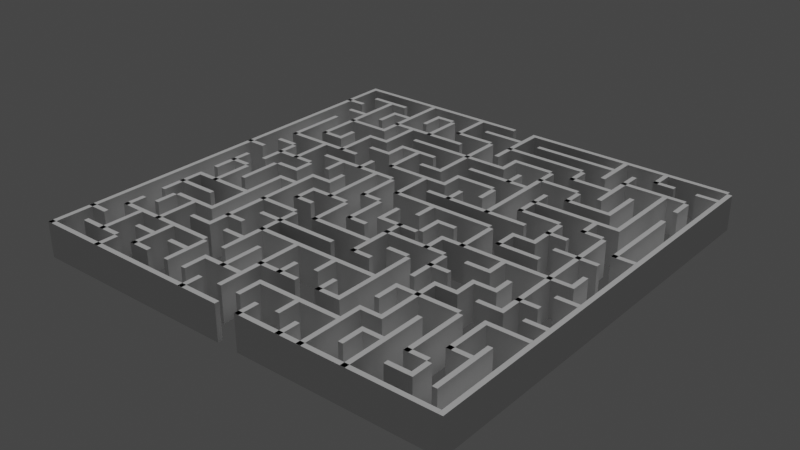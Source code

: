 # Source: mazes.blend  (saved by Blender 3.2.14; exported with 4.5.12 LTS)
import bpy
from mathutils import Matrix  # noqa: F401  (used for matrix-valued properties, if any)

bpy.ops.wm.read_factory_settings(use_empty=True)
scene = bpy.context.scene
scene.name = 'Scene'

# ---- collections
col_20_by_20_orthogonal_maze_svg = bpy.data.collections.new('20 by 20 orthogonal maze.svg'); scene.collection.children.link(col_20_by_20_orthogonal_maze_svg)
col_20_by_20_orthogonal_maze_svg_001 = bpy.data.collections.new('20 by 20 orthogonal maze.svg.001'); scene.collection.children.link(col_20_by_20_orthogonal_maze_svg_001)

# ---- node groups
ng_auto_smooth = bpy.data.node_groups.new('Auto Smooth', 'GeometryNodeTree')
_s = ng_auto_smooth.interface.new_socket(name='Geometry', in_out='OUTPUT', socket_type='NodeSocketGeometry')
_s = ng_auto_smooth.interface.new_socket(name='Geometry', in_out='INPUT', socket_type='NodeSocketGeometry')
_s = ng_auto_smooth.interface.new_socket(name='Angle', in_out='INPUT', socket_type='NodeSocketFloat')
_s.subtype = 'ANGLE'
_s.min_value = 0.0
_s.max_value = 3.142
ng_auto_smooth.is_modifier = True
_N = ng_auto_smooth.nodes; _L = ng_auto_smooth.links
n0 = _N.new('NodeGroupOutput'); n0.name = 'Group Output'; n0.location = (480, -100)
n1 = _N.new('NodeGroupInput'); n1.name = 'Group Input'; n1.location = (-420, -300)
n2 = _N.new('NodeGroupInput'); n2.name = 'Group Input.001'; n2.location = (-60, -100)
n3 = _N.new('GeometryNodeSetShadeSmooth'); n3.name = 'Set Shade Smooth'; n3.location = (120, -100)
n3.domain = 'EDGE'
n4 = _N.new('GeometryNodeSetShadeSmooth'); n4.name = 'Set Shade Smooth.001'; n4.location = (300, -100)
n5 = _N.new('GeometryNodeInputMeshEdgeAngle'); n5.name = 'Edge Angle'; n5.location = (-420, -220)
n6 = _N.new('GeometryNodeInputEdgeSmooth'); n6.name = 'Is Edge Smooth'; n6.location = (-60, -160)
n7 = _N.new('GeometryNodeInputShadeSmooth'); n7.name = 'Is Face Smooth'; n7.location = (-240, -340)
n8 = _N.new('FunctionNodeBooleanMath'); n8.name = 'Boolean Math'; n8.location = (-60, -220)
n9 = _N.new('FunctionNodeCompare'); n9.name = 'Compare'; n9.location = (-240, -180)
n9.operation = 'LESS_EQUAL'
_L.new(n5.outputs[0], n9.inputs[0])
_L.new(n4.outputs[0], n0.inputs[0])
_L.new(n1.outputs[1], n9.inputs[1])
_L.new(n9.outputs[0], n8.inputs[0])
_L.new(n7.outputs[0], n8.inputs[1])
_L.new(n2.outputs[0], n3.inputs[0])
_L.new(n6.outputs[0], n3.inputs[1])
_L.new(n3.outputs[0], n4.inputs[0])
_L.new(n8.outputs[0], n3.inputs[2])
n0.is_active_output = True

# ---- world
world_world = bpy.data.worlds.new('World'); scene.world = world_world
world_world.use_nodes = True; world_world.node_tree.nodes.clear()
_N = world_world.node_tree.nodes; _L = world_world.node_tree.links
n0 = _N.new('ShaderNodeOutputWorld'); n0.name = 'World Output'; n0.location = (300, 300)
n1 = _N.new('ShaderNodeBackground'); n1.name = 'Background'; n1.location = (10, 300)
n1.inputs[0].default_value = (0.05088, 0.05088, 0.05088, 1.0)
_L.new(n1.outputs[0], n0.inputs[0])
n0.is_active_output = True
world_world.color = (0.05088, 0.05088, 0.05088)
world_world.use_sun_shadow = False
world_world.sun_shadow_jitter_overblur = 0.0

# ---- lights
light_sun = bpy.data.lights.new('Sun', 'SUN')
light_sun.transmission_factor = 0.0
light_sun.energy = 1.0
light_sun.shadow_soft_size = 0.125

# ---- meshes
me_mesh_1329 = bpy.data.meshes.new('Mesh.1329')
me_mesh_1329.from_pydata([(-0.03166, 0.001082, 1.836e-08), (-0.03267, 0.001082, 1.836e-08), (-0.03166, -0.007947, 1.836e-08), (-0.03267, -0.007947, 1.836e-08), (-0.04522, 0.04723, 1.836e-08), (-0.04522, 0.04622, 1.836e-08), (-0.00458, 0.04723, 1.836e-08), (-0.00458, 0.04622, 1.836e-08), (-6.405e-05, 0.04723, 1.836e-08), (-6.405e-05, 0.04622, 1.836e-08), (0.04509, 0.04723, 1.836e-08), (0.04509, 0.04622, 1.836e-08), (-0.0407, 0.04271, 1.836e-08), (-0.0407, 0.0417, 1.836e-08), (-0.03167, 0.04271, 1.836e-08), (-0.03167, 0.0417, 1.836e-08), (-0.02264, 0.04271, 1.836e-08), (-0.02264, 0.0417, 1.836e-08), (-0.01813, 0.04271, 1.836e-08), (-0.01813, 0.0417, 1.836e-08), (-0.009095, 0.04271, 1.836e-08), (-0.009095, 0.0417, 1.836e-08), (-6.405e-05, 0.04271, 1.836e-08), (-6.405e-05, 0.0417, 1.836e-08), (0.004452, 0.04271, 1.836e-08), (0.004452, 0.0417, 1.836e-08), (0.02251, 0.04271, 1.836e-08), (0.02251, 0.0417, 1.836e-08), (0.03155, 0.04271, 1.836e-08), (0.03155, 0.0417, 1.836e-08), (0.03606, 0.04271, 1.836e-08), (0.03606, 0.0417, 1.836e-08), (0.04058, 0.04271, 1.836e-08), (0.04058, 0.0417, 1.836e-08), (0.04509, 0.04271, 1.836e-08), (0.04509, 0.0417, 1.836e-08), (-0.04522, 0.0382, 1.836e-08), (-0.04522, 0.03719, 1.836e-08), (-0.0407, 0.0382, 1.836e-08), (-0.0407, 0.03719, 1.836e-08), (-0.03167, 0.0382, 1.836e-08), (-0.03167, 0.03719, 1.836e-08), (-0.02716, 0.0382, 1.836e-08), (-0.02716, 0.03719, 1.836e-08), (-0.01361, 0.0382, 1.836e-08), (-0.01361, 0.03719, 1.836e-08), (-0.00458, 0.0382, 1.836e-08), (-0.00458, 0.03719, 1.836e-08), (-6.405e-05, 0.0382, 1.836e-08), (-6.405e-05, 0.03719, 1.836e-08), (0.018, 0.0382, 1.836e-08), (0.018, 0.03719, 1.836e-08), (0.02703, 0.0382, 1.836e-08), (0.02703, 0.03719, 1.836e-08), (0.04058, 0.0382, 1.836e-08), (0.04058, 0.03719, 1.836e-08), (-0.0407, 0.03368, 1.836e-08), (-0.0407, 0.03267, 1.836e-08), (-0.03619, 0.03368, 1.836e-08), (-0.03619, 0.03267, 1.836e-08), (-0.02716, 0.03368, 1.836e-08), (-0.02716, 0.03267, 1.836e-08), (-0.009095, 0.03368, 1.836e-08), (-0.009095, 0.03267, 1.836e-08), (0.004452, 0.03368, 1.836e-08), (0.004452, 0.03267, 1.836e-08), (0.01348, 0.03368, 1.836e-08), (0.01348, 0.03267, 1.836e-08), (0.018, 0.03368, 1.836e-08), (0.018, 0.03267, 1.836e-08), (0.02703, 0.03368, 1.836e-08), (0.02703, 0.03267, 1.836e-08), (-0.03619, 0.02917, 1.836e-08), (-0.03619, 0.02816, 1.836e-08), (-0.02716, 0.02917, 1.836e-08), (-0.02716, 0.02816, 1.836e-08), (-0.01813, 0.02917, 1.836e-08), (-0.01813, 0.02816, 1.836e-08), (0.004452, 0.02917, 1.836e-08), (0.004452, 0.02816, 1.836e-08), (0.01348, 0.02917, 1.836e-08), (0.01348, 0.02816, 1.836e-08), (0.02251, 0.02917, 1.836e-08), (0.02251, 0.02816, 1.836e-08), (-0.02716, 0.02466, 1.836e-08), (-0.02716, 0.02365, 1.836e-08), (-0.02264, 0.02466, 1.836e-08), (-0.02264, 0.02365, 1.836e-08), (-0.01813, 0.02466, 1.836e-08), (-0.01813, 0.02365, 1.836e-08), (-0.009095, 0.02466, 1.836e-08), (-0.009095, 0.02365, 1.836e-08), (-6.405e-05, 0.02466, 1.836e-08), (-6.405e-05, 0.02365, 1.836e-08), (0.01348, 0.02466, 1.836e-08), (0.01348, 0.02365, 1.836e-08), (0.02251, 0.02466, 1.836e-08), (0.02251, 0.02365, 1.836e-08), (0.03155, 0.02466, 1.836e-08), (0.03155, 0.02365, 1.836e-08), (-0.03619, 0.02014, 1.836e-08), (-0.03619, 0.01913, 1.836e-08), (-0.03167, 0.02014, 1.836e-08), (-0.03167, 0.01913, 1.836e-08), (-0.02264, 0.02014, 1.836e-08), (-0.02264, 0.01913, 1.836e-08), (-0.01813, 0.02014, 1.836e-08), (-0.01813, 0.01913, 1.836e-08), (-0.009095, 0.02014, 1.836e-08), (-0.009095, 0.01913, 1.836e-08), (-0.00458, 0.02014, 1.836e-08), (-0.00458, 0.01913, 1.836e-08), (-6.405e-05, 0.02014, 1.836e-08), (-6.405e-05, 0.01913, 1.836e-08), (0.008967, 0.02014, 1.836e-08), (0.008967, 0.01913, 1.836e-08), (0.018, 0.02014, 1.836e-08), (0.018, 0.01913, 1.836e-08), (0.03606, 0.02014, 1.836e-08), (0.03606, 0.01913, 1.836e-08), (-0.0407, 0.01563, 1.836e-08), (-0.0407, 0.01462, 1.836e-08), (-0.02264, 0.01563, 1.836e-08), (-0.02264, 0.01462, 1.836e-08), (-0.01361, 0.01563, 1.836e-08), (-0.01361, 0.01462, 1.836e-08), (-6.405e-05, 0.01563, 1.836e-08), (-6.405e-05, 0.01462, 1.836e-08), (0.018, 0.01563, 1.836e-08), (0.018, 0.01462, 1.836e-08), (0.02703, 0.01563, 1.836e-08), (0.02703, 0.01462, 1.836e-08), (0.03155, 0.01563, 1.836e-08), (0.03155, 0.01462, 1.836e-08), (0.03606, 0.01563, 1.836e-08), (0.03606, 0.01462, 1.836e-08), (-0.0407, 0.01111, 1.836e-08), (-0.0407, 0.0101, 1.836e-08), (-0.03619, 0.01111, 1.836e-08), (-0.03619, 0.0101, 1.836e-08), (-0.02716, 0.01111, 1.836e-08), (-0.02716, 0.0101, 1.836e-08), (-0.009095, 0.01111, 1.836e-08), (-0.009095, 0.0101, 1.836e-08), (-6.405e-05, 0.01111, 1.836e-08), (-6.405e-05, 0.0101, 1.836e-08), (0.02251, 0.01111, 1.836e-08), (0.02251, 0.0101, 1.836e-08), (0.02703, 0.01111, 1.836e-08), (0.02703, 0.0101, 1.836e-08), (0.03155, 0.01111, 1.836e-08), (0.03155, 0.0101, 1.836e-08), (0.04058, 0.01111, 1.836e-08), (0.04058, 0.0101, 1.836e-08), (0.04509, 0.01111, 1.836e-08), (0.04509, 0.0101, 1.836e-08), (-0.04522, 0.006597, 1.836e-08), (-0.04522, 0.005587, 1.836e-08), (-0.0407, 0.006597, 1.836e-08), (-0.0407, 0.005587, 1.836e-08), (-0.03619, 0.006597, 1.836e-08), (-0.03619, 0.005587, 1.836e-08), (-0.02716, 0.006597, 1.836e-08), (-0.02716, 0.005587, 1.836e-08), (-0.00458, 0.006597, 1.836e-08), (-0.00458, 0.005587, 1.836e-08), (0.018, 0.006597, 1.836e-08), (0.018, 0.005587, 1.836e-08), (0.02251, 0.006597, 1.836e-08), (0.02251, 0.005587, 1.836e-08), (0.02703, 0.006597, 1.836e-08), (0.02703, 0.005587, 1.836e-08), (0.03155, 0.006597, 1.836e-08), (0.03155, 0.005587, 1.836e-08), (0.04058, 0.006597, 1.836e-08), (0.04058, 0.005587, 1.836e-08), (-0.03167, 0.002082, 1.836e-08), (-0.03167, 0.001072, 1.836e-08), (-0.02716, 0.002082, 1.836e-08), (-0.02716, 0.001072, 1.836e-08), (-0.02264, 0.002082, 1.836e-08), (-0.02264, 0.001072, 1.836e-08), (-0.01813, 0.002082, 1.836e-08), (-0.01813, 0.001072, 1.836e-08), (-0.009095, 0.002082, 1.836e-08), (-0.009095, 0.001072, 1.836e-08), (-0.00458, 0.002082, 1.836e-08), (-0.00458, 0.001072, 1.836e-08), (0.008967, 0.002082, 1.836e-08), (0.008967, 0.001072, 1.836e-08), (0.01348, 0.002082, 1.836e-08), (0.01348, 0.001072, 1.836e-08), (0.02251, 0.002082, 1.836e-08), (0.02251, 0.001072, 1.836e-08), (0.03155, 0.002082, 1.836e-08), (0.03155, 0.001072, 1.836e-08), (-0.0407, -0.002433, 1.836e-08), (-0.0407, -0.003443, 1.836e-08), (-0.03619, -0.002433, 1.836e-08), (-0.03619, -0.003443, 1.836e-08), (-0.02716, -0.002433, 1.836e-08), (-0.02716, -0.003443, 1.836e-08), (-0.02264, -0.002433, 1.836e-08), (-0.02264, -0.003443, 1.836e-08), (-0.01813, -0.002433, 1.836e-08), (-0.01813, -0.003443, 1.836e-08), (-0.009095, -0.002433, 1.836e-08), (-0.009095, -0.003443, 1.836e-08), (-6.405e-05, -0.003423, 1.836e-08), (-6.405e-05, -0.004433, 1.836e-08), (0.008967, -0.003423, 1.836e-08), (0.008967, -0.004433, 1.836e-08), (0.01348, -0.002433, 1.836e-08), (0.01348, -0.003443, 1.836e-08), (0.04058, -0.002433, 1.836e-08), (0.04058, -0.003443, 1.836e-08), (-0.01813, -0.006947, 1.836e-08), (-0.01813, -0.007957, 1.836e-08), (-0.01361, -0.006947, 1.836e-08), (-0.01361, -0.007957, 1.836e-08), (-0.00458, -0.006947, 1.836e-08), (-0.00458, -0.007957, 1.836e-08), (-6.405e-05, -0.006947, 1.836e-08), (-6.405e-05, -0.007957, 1.836e-08), (0.004452, -0.006947, 1.836e-08), (0.004452, -0.007957, 1.836e-08), (0.018, -0.006947, 1.836e-08), (0.018, -0.007957, 1.836e-08), (0.02251, -0.006947, 1.836e-08), (0.02251, -0.007957, 1.836e-08), (0.02703, -0.006947, 1.836e-08), (0.02703, -0.007957, 1.836e-08), (0.04058, -0.006947, 1.836e-08), (0.04058, -0.007957, 1.836e-08), (0.04509, -0.006947, 1.836e-08), (0.04509, -0.007957, 1.836e-08), (-0.0407, -0.01146, 1.836e-08), (-0.0407, -0.01247, 1.836e-08), (-0.02716, -0.01146, 1.836e-08), (-0.02716, -0.01247, 1.836e-08), (-0.02264, -0.01146, 1.836e-08), (-0.02264, -0.01247, 1.836e-08), (-0.01361, -0.01146, 1.836e-08), (-0.01361, -0.01247, 1.836e-08), (-0.009095, -0.01146, 1.836e-08), (-0.009095, -0.01247, 1.836e-08), (0.004452, -0.01146, 1.836e-08), (0.004452, -0.01247, 1.836e-08), (0.008967, -0.01146, 1.836e-08), (0.008967, -0.01247, 1.836e-08), (0.01348, -0.01146, 1.836e-08), (0.01348, -0.01247, 1.836e-08), (0.018, -0.01146, 1.836e-08), (0.018, -0.01247, 1.836e-08), (0.02251, -0.01146, 1.836e-08), (0.02251, -0.01247, 1.836e-08), (0.02703, -0.01146, 1.836e-08), (0.02703, -0.01247, 1.836e-08), (0.03155, -0.01146, 1.836e-08), (0.03155, -0.01247, 1.836e-08), (0.03606, -0.01146, 1.836e-08), (0.03606, -0.01247, 1.836e-08), (0.04058, -0.01146, 1.836e-08), (0.04058, -0.01247, 1.836e-08), (-0.0407, -0.01598, 1.836e-08), (-0.0407, -0.01699, 1.836e-08), (-0.03167, -0.01598, 1.836e-08), (-0.03167, -0.01699, 1.836e-08), (-0.01813, -0.01598, 1.836e-08), (-0.01813, -0.01699, 1.836e-08), (-6.405e-05, -0.01598, 1.836e-08), (-6.405e-05, -0.01699, 1.836e-08), (0.004452, -0.01598, 1.836e-08), (0.004452, -0.01699, 1.836e-08), (0.008967, -0.01598, 1.836e-08), (0.008967, -0.01699, 1.836e-08), (0.02251, -0.01598, 1.836e-08), (0.02251, -0.01699, 1.836e-08), (0.02703, -0.01598, 1.836e-08), (0.02703, -0.01699, 1.836e-08), (0.03155, -0.01598, 1.836e-08), (0.03155, -0.01699, 1.836e-08), (0.03606, -0.01598, 1.836e-08), (0.03606, -0.01699, 1.836e-08), (0.04058, -0.01598, 1.836e-08), (0.04058, -0.01699, 1.836e-08), (0.04509, -0.01598, 1.836e-08), (0.04509, -0.01699, 1.836e-08), (-0.03619, -0.02049, 1.836e-08), (-0.03619, -0.0215, 1.836e-08), (-0.02716, -0.02049, 1.836e-08), (-0.02716, -0.0215, 1.836e-08), (-0.02264, -0.02049, 1.836e-08), (-0.02264, -0.0215, 1.836e-08), (-0.01813, -0.02049, 1.836e-08), (-0.01813, -0.0215, 1.836e-08), (-0.01361, -0.02049, 1.836e-08), (-0.01361, -0.0215, 1.836e-08), (0.01348, -0.02049, 1.836e-08), (0.01348, -0.0215, 1.836e-08), (0.018, -0.02049, 1.836e-08), (0.018, -0.0215, 1.836e-08), (0.03155, -0.02049, 1.836e-08), (0.03155, -0.0215, 1.836e-08), (0.03606, -0.02049, 1.836e-08), (0.03606, -0.0215, 1.836e-08), (0.04509, -0.02049, 1.836e-08), (0.04509, -0.0215, 1.836e-08), (-0.02716, -0.02501, 1.836e-08), (-0.02716, -0.02602, 1.836e-08), (-0.02264, -0.02501, 1.836e-08), (-0.02264, -0.02602, 1.836e-08), (-0.01813, -0.02501, 1.836e-08), (-0.01813, -0.02602, 1.836e-08), (-0.01361, -0.02501, 1.836e-08), (-0.01361, -0.02602, 1.836e-08), (-0.0407, -0.02952, 1.836e-08), (-0.0407, -0.03053, 1.836e-08), (-0.01813, -0.02952, 1.836e-08), (-0.01813, -0.03053, 1.836e-08), (-0.00458, -0.02952, 1.836e-08), (-0.00458, -0.03053, 1.836e-08), (0.004452, -0.02952, 1.836e-08), (0.004452, -0.03053, 1.836e-08), (0.008967, -0.02952, 1.836e-08), (0.008967, -0.03053, 1.836e-08), (0.01348, -0.02952, 1.836e-08), (0.01348, -0.03053, 1.836e-08), (0.018, -0.02952, 1.836e-08), (0.018, -0.03053, 1.836e-08), (0.02251, -0.02952, 1.836e-08), (0.02251, -0.03053, 1.836e-08), (0.03606, -0.02952, 1.836e-08), (0.03606, -0.03053, 1.836e-08), (0.04058, -0.02952, 1.836e-08), (0.04058, -0.03053, 1.836e-08), (-0.04522, -0.03404, 1.836e-08), (-0.04522, -0.03505, 1.836e-08), (-0.0407, -0.03404, 1.836e-08), (-0.0407, -0.03505, 1.836e-08), (-0.03167, -0.03404, 1.836e-08), (-0.03167, -0.03505, 1.836e-08), (-0.02716, -0.03404, 1.836e-08), (-0.02716, -0.03505, 1.836e-08), (-0.02264, -0.03404, 1.836e-08), (-0.02264, -0.03505, 1.836e-08), (-0.01813, -0.03404, 1.836e-08), (-0.01813, -0.03505, 1.836e-08), (-0.01361, -0.03404, 1.836e-08), (-0.01361, -0.03505, 1.836e-08), (-0.00458, -0.03404, 1.836e-08), (-0.00458, -0.03505, 1.836e-08), (-6.405e-05, -0.03404, 1.836e-08), (-6.405e-05, -0.03505, 1.836e-08), (0.018, -0.03404, 1.836e-08), (0.018, -0.03505, 1.836e-08), (0.02251, -0.03404, 1.836e-08), (0.02251, -0.03505, 1.836e-08), (0.02703, -0.03404, 1.836e-08), (0.02703, -0.03505, 1.836e-08), (0.03155, -0.03404, 1.836e-08), (0.03155, -0.03505, 1.836e-08), (0.03606, -0.03404, 1.836e-08), (0.03606, -0.03505, 1.836e-08), (-0.0407, -0.03855, 1.836e-08), (-0.0407, -0.03956, 1.836e-08), (-0.03167, -0.03855, 1.836e-08), (-0.03167, -0.03956, 1.836e-08), (-0.02716, -0.03855, 1.836e-08), (-0.02716, -0.03956, 1.836e-08), (-0.02264, -0.03855, 1.836e-08), (-0.02264, -0.03956, 1.836e-08), (0.03155, -0.03855, 1.836e-08), (0.03155, -0.03956, 1.836e-08), (0.03606, -0.03855, 1.836e-08), (0.03606, -0.03956, 1.836e-08), (-0.04522, -0.04306, 1.836e-08), (-0.04522, -0.04407, 1.836e-08), (-6.405e-05, -0.04306, 1.836e-08), (-6.405e-05, -0.04407, 1.836e-08), (0.004452, -0.04306, 1.836e-08), (0.004452, -0.04407, 1.836e-08), (0.04509, -0.04306, 1.836e-08), (0.04509, -0.04407, 1.836e-08), (-0.04422, 0.04623, 1.836e-08), (-0.04523, 0.04623, 1.836e-08), (-0.04422, -0.04406, 1.836e-08), (-0.04523, -0.04406, 1.836e-08), (-0.0397, 0.02817, 1.836e-08), (-0.04071, 0.02817, 1.836e-08), (-0.0397, 0.01463, 1.836e-08), (-0.04071, 0.01463, 1.836e-08), (-0.0397, 0.001082, 1.836e-08), (-0.04071, 0.001082, 1.836e-08), (-0.0397, -0.007947, 1.836e-08), (-0.04071, -0.007947, 1.836e-08), (-0.0397, -0.01246, 1.836e-08), (-0.04071, -0.01246, 1.836e-08), (-0.0397, -0.02149, 1.836e-08), (-0.04071, -0.02149, 1.836e-08), (-0.0397, -0.02601, 1.836e-08), (-0.04071, -0.02601, 1.836e-08), (-0.0397, -0.03052, 1.836e-08), (-0.04071, -0.03052, 1.836e-08), (-0.03519, 0.04171, 1.836e-08), (-0.0362, 0.04171, 1.836e-08), (-0.03519, 0.01914, 1.836e-08), (-0.0362, 0.01914, 1.836e-08), (-0.03519, 0.01011, 1.836e-08), (-0.0362, 0.01011, 1.836e-08), (-0.03519, 0.001082, 1.836e-08), (-0.0362, 0.001082, 1.836e-08), (-0.03519, -0.003433, 1.836e-08), (-0.0362, -0.003433, 1.836e-08), (-0.03519, -0.01246, 1.836e-08), (-0.0362, -0.01246, 1.836e-08), (-0.03618, -0.02149, 1.836e-08), (-0.03719, -0.02149, 1.836e-08), (-0.03618, -0.02601, 1.836e-08), (-0.03719, -0.02601, 1.836e-08), (-0.03519, -0.03052, 1.836e-08), (-0.0362, -0.03052, 1.836e-08), (-0.03519, -0.03955, 1.836e-08), (-0.0362, -0.03955, 1.836e-08), (-0.03067, 0.0372, 1.836e-08), (-0.03168, 0.0372, 1.836e-08), (-0.03067, 0.03268, 1.836e-08), (-0.03168, 0.03268, 1.836e-08), (-0.03067, 0.02366, 1.836e-08), (-0.03168, 0.02366, 1.836e-08), (-0.03067, 0.01914, 1.836e-08), (-0.03168, 0.01914, 1.836e-08), (-0.03067, 0.01463, 1.836e-08), (-0.03168, 0.01463, 1.836e-08), (-0.03067, 0.005597, 1.836e-08), (-0.03168, 0.005597, 1.836e-08), (-0.03067, -0.02149, 1.836e-08), (-0.03168, -0.02149, 1.836e-08), (-0.03067, -0.03052, 1.836e-08), (-0.03168, -0.03052, 1.836e-08), (-0.03067, -0.03955, 1.836e-08), (-0.03168, -0.03955, 1.836e-08), (-0.03067, -0.04406, 1.836e-08), (-0.03168, -0.04406, 1.836e-08), (-0.02616, 0.04623, 1.836e-08), (-0.02717, 0.04623, 1.836e-08), (-0.02616, 0.02817, 1.836e-08), (-0.02717, 0.02817, 1.836e-08), (-0.02616, 0.02366, 1.836e-08), (-0.02717, 0.02366, 1.836e-08), (-0.02616, 0.01463, 1.836e-08), (-0.02717, 0.01463, 1.836e-08), (-0.02616, 0.005597, 1.836e-08), (-0.02717, 0.005597, 1.836e-08), (-0.02616, 0.001082, 1.836e-08), (-0.02717, 0.001082, 1.836e-08), (-0.02616, -0.003433, 1.836e-08), (-0.02717, -0.003433, 1.836e-08), (-0.02616, -0.02149, 1.836e-08), (-0.02717, -0.02149, 1.836e-08), (-0.02616, -0.03052, 1.836e-08), (-0.02717, -0.03052, 1.836e-08), (-0.02616, -0.03955, 1.836e-08), (-0.02717, -0.03955, 1.836e-08), (-0.02164, 0.04171, 1.836e-08), (-0.02265, 0.04171, 1.836e-08), (-0.02164, 0.0372, 1.836e-08), (-0.02265, 0.0372, 1.836e-08), (-0.02164, 0.03268, 1.836e-08), (-0.02265, 0.03268, 1.836e-08), (-0.02164, 0.02366, 1.836e-08), (-0.02265, 0.02366, 1.836e-08), (-0.02164, 0.01011, 1.836e-08), (-0.02265, 0.01011, 1.836e-08), (-0.02164, 0.005597, 1.836e-08), (-0.02265, 0.005597, 1.836e-08), (-0.02164, 0.001082, 1.836e-08), (-0.02265, 0.001082, 1.836e-08), (-0.02164, -0.02601, 1.836e-08), (-0.02265, -0.02601, 1.836e-08), (-0.01713, 0.04171, 1.836e-08), (-0.01814, 0.04171, 1.836e-08), (-0.01713, 0.03268, 1.836e-08), (-0.01814, 0.03268, 1.836e-08), (-0.01713, 0.02366, 1.836e-08), (-0.01814, 0.02366, 1.836e-08), (-0.01713, 0.01914, 1.836e-08), (-0.01814, 0.01914, 1.836e-08), (-0.01713, 0.01463, 1.836e-08), (-0.01814, 0.01463, 1.836e-08), (-0.01713, 0.01011, 1.836e-08), (-0.01814, 0.01011, 1.836e-08), (-0.01713, 0.005597, 1.836e-08), (-0.01814, 0.005597, 1.836e-08), (-0.01713, 0.001082, 1.836e-08), (-0.01814, 0.001082, 1.836e-08), (-0.01713, -0.003433, 1.836e-08), (-0.01814, -0.003433, 1.836e-08), (-0.01713, -0.007947, 1.836e-08), (-0.01814, -0.007947, 1.836e-08), (-0.01713, -0.03052, 1.836e-08), (-0.01814, -0.03052, 1.836e-08), (-0.01713, -0.03955, 1.836e-08), (-0.01814, -0.03955, 1.836e-08), (-0.01261, 0.04623, 1.836e-08), (-0.01362, 0.04623, 1.836e-08), (-0.01261, 0.0372, 1.836e-08), (-0.01362, 0.0372, 1.836e-08), (-0.01261, 0.02366, 1.836e-08), (-0.01362, 0.02366, 1.836e-08), (-0.01261, 0.01463, 1.836e-08), (-0.01362, 0.01463, 1.836e-08), (-0.01261, 0.01011, 1.836e-08), (-0.01362, 0.01011, 1.836e-08), (-0.01261, -0.003433, 1.836e-08), (-0.01362, -0.003433, 1.836e-08), (-0.01261, -0.01246, 1.836e-08), (-0.01362, -0.01246, 1.836e-08), (-0.01261, -0.03052, 1.836e-08), (-0.01362, -0.03052, 1.836e-08), (-0.01261, -0.03504, 1.836e-08), (-0.01362, -0.03504, 1.836e-08), (-0.01261, -0.03955, 1.836e-08), (-0.01362, -0.03955, 1.836e-08), (-0.008095, 0.01011, 1.836e-08), (-0.009105, 0.01011, 1.836e-08), (-0.008095, 0.001082, 1.836e-08), (-0.009105, 0.001082, 1.836e-08), (-0.008095, -0.003433, 1.836e-08), (-0.009105, -0.003433, 1.836e-08), (-0.008095, -0.01246, 1.836e-08), (-0.009105, -0.01246, 1.836e-08), (-0.008095, -0.02601, 1.836e-08), (-0.009105, -0.02601, 1.836e-08), (-0.008095, -0.03504, 1.836e-08), (-0.009105, -0.03504, 1.836e-08), (-0.008095, -0.03955, 1.836e-08), (-0.009105, -0.03955, 1.836e-08), (-0.008095, -0.04406, 1.836e-08), (-0.009105, -0.04406, 1.836e-08), (-0.00358, 0.0372, 1.836e-08), (-0.00459, 0.0372, 1.836e-08), (-0.00358, 0.01914, 1.836e-08), (-0.00459, 0.01914, 1.836e-08), (-0.00358, 0.01463, 1.836e-08), (-0.00459, 0.01463, 1.836e-08), (-0.00358, 0.005597, 1.836e-08), (-0.00459, 0.005597, 1.836e-08), (-0.00358, 0.001082, 1.836e-08), (-0.00459, 0.001082, 1.836e-08), (-0.00358, -0.007947, 1.836e-08), (-0.00459, -0.007947, 1.836e-08), (-0.00358, -0.02149, 1.836e-08), (-0.00459, -0.02149, 1.836e-08), (-0.00358, -0.03955, 1.836e-08), (-0.00459, -0.03955, 1.836e-08), (0.0009359, 0.04623, 1.836e-08), (-7.405e-05, 0.04623, 1.836e-08), (0.0009359, 0.03268, 1.836e-08), (-7.405e-05, 0.03268, 1.836e-08), (0.0009359, 0.01914, 1.836e-08), (-7.405e-05, 0.01914, 1.836e-08), (0.0009359, 0.01463, 1.836e-08), (-7.405e-05, 0.01463, 1.836e-08), (0.0009359, 0.001082, 1.836e-08), (-7.405e-05, 0.001082, 1.836e-08), (0.0009359, -0.003433, 1.836e-08), (-7.405e-05, -0.003433, 1.836e-08), (0.0009359, -0.02601, 1.836e-08), (-7.405e-05, -0.02601, 1.836e-08), (0.0009359, -0.03052, 1.836e-08), (-7.405e-05, -0.03052, 1.836e-08), (0.0009359, -0.03504, 1.836e-08), (-7.405e-05, -0.03504, 1.836e-08), (0.0009359, -0.03955, 1.836e-08), (-7.405e-05, -0.03955, 1.836e-08), (0.005452, 0.03268, 1.836e-08), (0.004442, 0.03268, 1.836e-08), (0.005452, 0.02817, 1.836e-08), (0.004442, 0.02817, 1.836e-08), (0.005452, 0.01463, 1.836e-08), (0.004442, 0.01463, 1.836e-08), (0.005452, 0.01011, 1.836e-08), (0.004442, 0.01011, 1.836e-08), (0.005452, 0.005597, 1.836e-08), (0.004442, 0.005597, 1.836e-08), (0.005452, 0.001082, 1.836e-08), (0.004442, 0.001082, 1.836e-08), (0.005452, -0.003433, 1.836e-08), (0.004442, -0.003433, 1.836e-08), (0.005452, -0.01698, 1.836e-08), (0.004442, -0.01698, 1.836e-08), (0.005452, -0.02149, 1.836e-08), (0.004442, -0.02149, 1.836e-08), (0.005452, -0.02601, 1.836e-08), (0.004442, -0.02601, 1.836e-08), (0.005452, -0.03955, 1.836e-08), (0.004442, -0.03955, 1.836e-08), (0.005452, -0.04406, 1.836e-08), (0.004442, -0.04406, 1.836e-08), (0.009967, 0.02817, 1.836e-08), (0.008957, 0.02817, 1.836e-08), (0.009967, 0.02366, 1.836e-08), (0.008957, 0.02366, 1.836e-08), (0.009967, 0.01914, 1.836e-08), (0.008957, 0.01914, 1.836e-08), (0.009967, 0.01463, 1.836e-08), (0.008957, 0.01463, 1.836e-08), (0.009967, 0.001082, 1.836e-08), (0.008957, 0.001082, 1.836e-08), (0.009967, -0.003433, 1.836e-08), (0.008957, -0.003433, 1.836e-08), (0.009967, -0.02601, 1.836e-08), (0.008957, -0.02601, 1.836e-08), (0.009967, -0.03052, 1.836e-08), (0.008957, -0.03052, 1.836e-08), (0.009967, -0.03504, 1.836e-08), (0.008957, -0.03504, 1.836e-08), (0.009967, -0.03955, 1.836e-08), (0.008957, -0.03955, 1.836e-08), (0.01448, 0.03268, 1.836e-08), (0.01347, 0.03268, 1.836e-08), (0.01448, 0.01011, 1.836e-08), (0.01347, 0.01011, 1.836e-08), (0.01448, -0.003433, 1.836e-08), (0.01347, -0.003433, 1.836e-08), (0.01448, -0.007947, 1.836e-08), (0.01347, -0.007947, 1.836e-08), (0.01448, -0.01246, 1.836e-08), (0.01347, -0.01246, 1.836e-08), (0.01448, -0.03052, 1.836e-08), (0.01347, -0.03052, 1.836e-08), (0.01448, -0.03955, 1.836e-08), (0.01347, -0.03955, 1.836e-08), (0.01448, -0.04406, 1.836e-08), (0.01347, -0.04406, 1.836e-08), (0.019, 0.0372, 1.836e-08), (0.01799, 0.0372, 1.836e-08), (0.019, 0.03268, 1.836e-08), (0.01799, 0.03268, 1.836e-08), (0.019, 0.02366, 1.836e-08), (0.01799, 0.02366, 1.836e-08), (0.019, 0.01463, 1.836e-08), (0.01799, 0.01463, 1.836e-08), (0.019, 0.005597, 1.836e-08), (0.01799, 0.005597, 1.836e-08), (0.019, -0.003433, 1.836e-08), (0.01799, -0.003433, 1.836e-08), (0.019, -0.007947, 1.836e-08), (0.01799, -0.007947, 1.836e-08), (0.019, -0.01698, 1.836e-08), (0.01799, -0.01698, 1.836e-08), (0.019, -0.02149, 1.836e-08), (0.01799, -0.02149, 1.836e-08), (0.019, -0.02601, 1.836e-08), (0.01799, -0.02601, 1.836e-08), (0.019, -0.03052, 1.836e-08), (0.01799, -0.03052, 1.836e-08), (0.019, -0.04406, 1.836e-08), (0.01799, -0.04406, 1.836e-08), (0.02351, 0.04623, 1.836e-08), (0.0225, 0.04623, 1.836e-08), (0.02351, 0.0372, 1.836e-08), (0.0225, 0.0372, 1.836e-08), (0.02351, 0.02817, 1.836e-08), (0.0225, 0.02817, 1.836e-08), (0.02351, 0.02366, 1.836e-08), (0.0225, 0.02366, 1.836e-08), (0.02351, 0.005597, 1.836e-08), (0.0225, 0.005597, 1.836e-08), (0.02351, 0.001082, 1.836e-08), (0.0225, 0.001082, 1.836e-08), (0.02351, -0.01698, 1.836e-08), (0.0225, -0.01698, 1.836e-08), (0.02351, -0.03052, 1.836e-08), (0.0225, -0.03052, 1.836e-08), (0.02351, -0.03504, 1.836e-08), (0.0225, -0.03504, 1.836e-08), (0.02351, -0.03955, 1.836e-08), (0.0225, -0.03955, 1.836e-08), (0.02803, 0.04171, 1.836e-08), (0.02702, 0.04171, 1.836e-08), (0.02803, 0.02817, 1.836e-08), (0.02702, 0.02817, 1.836e-08), (0.02803, 0.01463, 1.836e-08), (0.02702, 0.01463, 1.836e-08), (0.02803, 0.005597, 1.836e-08), (0.02702, 0.005597, 1.836e-08), (0.02803, -0.003433, 1.836e-08), (0.02702, -0.003433, 1.836e-08), (0.02803, -0.007947, 1.836e-08), (0.02702, -0.007947, 1.836e-08), (0.02803, -0.01246, 1.836e-08), (0.02702, -0.01246, 1.836e-08), (0.02803, -0.01698, 1.836e-08), (0.02702, -0.01698, 1.836e-08), (0.02803, -0.02601, 1.836e-08), (0.02702, -0.02601, 1.836e-08), (0.02803, -0.04406, 1.836e-08), (0.02702, -0.04406, 1.836e-08), (0.03255, 0.04623, 1.836e-08), (0.03154, 0.04623, 1.836e-08), (0.03255, 0.04171, 1.836e-08), (0.03154, 0.04171, 1.836e-08), (0.03255, 0.03268, 1.836e-08), (0.03154, 0.03268, 1.836e-08), (0.03255, 0.02366, 1.836e-08), (0.03154, 0.02366, 1.836e-08), (0.03255, 0.01914, 1.836e-08), (0.03154, 0.01914, 1.836e-08), (0.03255, 0.01463, 1.836e-08), (0.03154, 0.01463, 1.836e-08), (0.03255, -0.007947, 1.836e-08), (0.03154, -0.007947, 1.836e-08), (0.03255, -0.01246, 1.836e-08), (0.03154, -0.01246, 1.836e-08), (0.03255, -0.02149, 1.836e-08), (0.03154, -0.02149, 1.836e-08), (0.03255, -0.03504, 1.836e-08), (0.03154, -0.03504, 1.836e-08), (0.03706, 0.0372, 1.836e-08), (0.03605, 0.0372, 1.836e-08), (0.03706, 0.01914, 1.836e-08), (0.03605, 0.01914, 1.836e-08), (0.03706, 0.01463, 1.836e-08), (0.03605, 0.01463, 1.836e-08), (0.03706, -0.01698, 1.836e-08), (0.03605, -0.01698, 1.836e-08), (0.03706, -0.02149, 1.836e-08), (0.03605, -0.02149, 1.836e-08), (0.03706, -0.03052, 1.836e-08), (0.03605, -0.03052, 1.836e-08), (0.03706, -0.03504, 1.836e-08), (0.03605, -0.03504, 1.836e-08), (0.03706, -0.03955, 1.836e-08), (0.03605, -0.03955, 1.836e-08), (0.04158, 0.0372, 1.836e-08), (0.04057, 0.0372, 1.836e-08), (0.04158, 0.03268, 1.836e-08), (0.04057, 0.03268, 1.836e-08), (0.04158, 0.02817, 1.836e-08), (0.04057, 0.02817, 1.836e-08), (0.04158, 0.01011, 1.836e-08), (0.04057, 0.01011, 1.836e-08), (0.04158, 0.001082, 1.836e-08), (0.04057, 0.001082, 1.836e-08), (0.04158, -0.003433, 1.836e-08), (0.04057, -0.003433, 1.836e-08), (0.04158, -0.02601, 1.836e-08), (0.04057, -0.02601, 1.836e-08), (0.04158, -0.03955, 1.836e-08), (0.04057, -0.03955, 1.836e-08), (0.04609, 0.04623, 1.836e-08), (0.04508, 0.04623, 1.836e-08), (0.04609, -0.04406, 1.836e-08), (0.04508, -0.04406, 1.836e-08), (-0.03267, 0.001082, 0.007436), (-0.03166, 0.001082, 0.007436), (-0.03267, -0.007947, 0.007436), (-0.03166, -0.007947, 0.007436), (-0.04522, 0.04622, 0.007436), (-0.04522, 0.04723, 0.007436), (-0.00458, 0.04622, 0.007436), (-0.00458, 0.04723, 0.007436), (-6.405e-05, 0.04622, 0.007436), (-6.405e-05, 0.04723, 0.007436), (0.04509, 0.04622, 0.007436), (0.04509, 0.04723, 0.007436), (-0.0407, 0.0417, 0.007436), (-0.0407, 0.04271, 0.007436), (-0.03167, 0.0417, 0.007436), (-0.03167, 0.04271, 0.007436), (-0.02264, 0.0417, 0.007436), (-0.02264, 0.04271, 0.007436), (-0.01813, 0.0417, 0.007436), (-0.01813, 0.04271, 0.007436), (-0.009095, 0.0417, 0.007436), (-0.009095, 0.04271, 0.007436), (-6.405e-05, 0.0417, 0.007436), (-6.405e-05, 0.04271, 0.007436), (0.004452, 0.0417, 0.007436), (0.004452, 0.04271, 0.007436), (0.02251, 0.0417, 0.007436), (0.02251, 0.04271, 0.007436), (0.03155, 0.0417, 0.007436), (0.03155, 0.04271, 0.007436), (0.03606, 0.0417, 0.007436), (0.03606, 0.04271, 0.007436), (0.04058, 0.0417, 0.007436), (0.04058, 0.04271, 0.007436), (0.04509, 0.0417, 0.007436), (0.04509, 0.04271, 0.007436), (-0.04522, 0.03719, 0.007436), (-0.04522, 0.0382, 0.007436), (-0.0407, 0.03719, 0.007436), (-0.0407, 0.0382, 0.007436), (-0.03167, 0.03719, 0.007436), (-0.03167, 0.0382, 0.007436), (-0.02716, 0.03719, 0.007436), (-0.02716, 0.0382, 0.007436), (-0.01361, 0.03719, 0.007436), (-0.01361, 0.0382, 0.007436), (-0.00458, 0.03719, 0.007436), (-0.00458, 0.0382, 0.007436), (-6.405e-05, 0.03719, 0.007436), (-6.405e-05, 0.0382, 0.007436), (0.018, 0.03719, 0.007436), (0.018, 0.0382, 0.007436), (0.02703, 0.03719, 0.007436), (0.02703, 0.0382, 0.007436), (0.04058, 0.03719, 0.007436), (0.04058, 0.0382, 0.007436), (-0.0407, 0.03267, 0.007436), (-0.0407, 0.03368, 0.007436), (-0.03619, 0.03267, 0.007436), (-0.03619, 0.03368, 0.007436), (-0.02716, 0.03267, 0.007436), (-0.02716, 0.03368, 0.007436), (-0.009095, 0.03267, 0.007436), (-0.009095, 0.03368, 0.007436), (0.004452, 0.03267, 0.007436), (0.004452, 0.03368, 0.007436), (0.01348, 0.03267, 0.007436), (0.01348, 0.03368, 0.007436), (0.018, 0.03267, 0.007436), (0.018, 0.03368, 0.007436), (0.02703, 0.03267, 0.007436), (0.02703, 0.03368, 0.007436), (-0.03619, 0.02816, 0.007436), (-0.03619, 0.02917, 0.007436), (-0.02716, 0.02816, 0.007436), (-0.02716, 0.02917, 0.007436), (-0.01813, 0.02816, 0.007436), (-0.01813, 0.02917, 0.007436), (0.004452, 0.02816, 0.007436), (0.004452, 0.02917, 0.007436), (0.01348, 0.02816, 0.007436), (0.01348, 0.02917, 0.007436), (0.02251, 0.02816, 0.007436), (0.02251, 0.02917, 0.007436), (-0.02716, 0.02365, 0.007436), (-0.02716, 0.02466, 0.007436), (-0.02264, 0.02365, 0.007436), (-0.02264, 0.02466, 0.007436), (-0.01813, 0.02365, 0.007436), (-0.01813, 0.02466, 0.007436), (-0.009095, 0.02365, 0.007436), (-0.009095, 0.02466, 0.007436), (-6.405e-05, 0.02365, 0.007436), (-6.405e-05, 0.02466, 0.007436), (0.01348, 0.02365, 0.007436), (0.01348, 0.02466, 0.007436), (0.02251, 0.02365, 0.007436), (0.02251, 0.02466, 0.007436), (0.03155, 0.02365, 0.007436), (0.03155, 0.02466, 0.007436), (-0.03619, 0.01913, 0.007436), (-0.03619, 0.02014, 0.007436), (-0.03167, 0.01913, 0.007436), (-0.03167, 0.02014, 0.007436), (-0.02264, 0.01913, 0.007436), (-0.02264, 0.02014, 0.007436), (-0.01813, 0.01913, 0.007436), (-0.01813, 0.02014, 0.007436), (-0.009095, 0.01913, 0.007436), (-0.009095, 0.02014, 0.007436), (-0.00458, 0.01913, 0.007436), (-0.00458, 0.02014, 0.007436), (-6.405e-05, 0.01913, 0.007436), (-6.405e-05, 0.02014, 0.007436), (0.008967, 0.01913, 0.007436), (0.008967, 0.02014, 0.007436), (0.018, 0.01913, 0.007436), (0.018, 0.02014, 0.007436), (0.03606, 0.01913, 0.007436), (0.03606, 0.02014, 0.007436), (-0.0407, 0.01462, 0.007436), (-0.0407, 0.01563, 0.007436), (-0.02264, 0.01462, 0.007436), (-0.02264, 0.01563, 0.007436), (-0.01361, 0.01462, 0.007436), (-0.01361, 0.01563, 0.007436), (-6.405e-05, 0.01462, 0.007436), (-6.405e-05, 0.01563, 0.007436), (0.018, 0.01462, 0.007436), (0.018, 0.01563, 0.007436), (0.02703, 0.01462, 0.007436), (0.02703, 0.01563, 0.007436), (0.03155, 0.01462, 0.007436), (0.03155, 0.01563, 0.007436), (0.03606, 0.01462, 0.007436), (0.03606, 0.01563, 0.007436), (-0.0407, 0.0101, 0.007436), (-0.0407, 0.01111, 0.007436), (-0.03619, 0.0101, 0.007436), (-0.03619, 0.01111, 0.007436), (-0.02716, 0.0101, 0.007436), (-0.02716, 0.01111, 0.007436), (-0.009095, 0.0101, 0.007436), (-0.009095, 0.01111, 0.007436), (-6.405e-05, 0.0101, 0.007436), (-6.405e-05, 0.01111, 0.007436), (0.02251, 0.0101, 0.007436), (0.02251, 0.01111, 0.007436), (0.02703, 0.0101, 0.007436), (0.02703, 0.01111, 0.007436), (0.03155, 0.0101, 0.007436), (0.03155, 0.01111, 0.007436), (0.04058, 0.0101, 0.007436), (0.04058, 0.01111, 0.007436), (0.04509, 0.0101, 0.007436), (0.04509, 0.01111, 0.007436), (-0.04522, 0.005587, 0.007436), (-0.04522, 0.006597, 0.007436), (-0.0407, 0.005587, 0.007436), (-0.0407, 0.006597, 0.007436), (-0.03619, 0.005587, 0.007436), (-0.03619, 0.006597, 0.007436), (-0.02716, 0.005587, 0.007436), (-0.02716, 0.006597, 0.007436), (-0.00458, 0.005587, 0.007436), (-0.00458, 0.006597, 0.007436), (0.018, 0.005587, 0.007436), (0.018, 0.006597, 0.007436), (0.02251, 0.005587, 0.007436), (0.02251, 0.006597, 0.007436), (0.02703, 0.005587, 0.007436), (0.02703, 0.006597, 0.007436), (0.03155, 0.005587, 0.007436), (0.03155, 0.006597, 0.007436), (0.04058, 0.005587, 0.007436), (0.04058, 0.006597, 0.007436), (-0.03167, 0.001072, 0.007436), (-0.03167, 0.002082, 0.007436), (-0.02716, 0.001072, 0.007436), (-0.02716, 0.002082, 0.007436), (-0.02264, 0.001072, 0.007436), (-0.02264, 0.002082, 0.007436), (-0.01813, 0.001072, 0.007436), (-0.01813, 0.002082, 0.007436), (-0.009095, 0.001072, 0.007436), (-0.009095, 0.002082, 0.007436), (-0.00458, 0.001072, 0.007436), (-0.00458, 0.002082, 0.007436), (0.008967, 0.001072, 0.007436), (0.008967, 0.002082, 0.007436), (0.01348, 0.001072, 0.007436), (0.01348, 0.002082, 0.007436), (0.02251, 0.001072, 0.007436), (0.02251, 0.002082, 0.007436), (0.03155, 0.001072, 0.007436), (0.03155, 0.002082, 0.007436), (-0.0407, -0.003443, 0.007436), (-0.0407, -0.002433, 0.007436), (-0.03619, -0.003443, 0.007436), (-0.03619, -0.002433, 0.007436), (-0.02716, -0.003443, 0.007436), (-0.02716, -0.002433, 0.007436), (-0.02264, -0.003443, 0.007436), (-0.02264, -0.002433, 0.007436), (-0.01813, -0.003443, 0.007436), (-0.01813, -0.002433, 0.007436), (-0.009095, -0.003443, 0.007436), (-0.009095, -0.002433, 0.007436), (-6.405e-05, -0.004433, 0.007436), (-6.405e-05, -0.003423, 0.007436), (0.008967, -0.004433, 0.007436), (0.008967, -0.003423, 0.007436), (0.01348, -0.003443, 0.007436), (0.01348, -0.002433, 0.007436), (0.04058, -0.003443, 0.007436), (0.04058, -0.002433, 0.007436), (-0.01813, -0.007957, 0.007436), (-0.01813, -0.006947, 0.007436), (-0.01361, -0.007957, 0.007436), (-0.01361, -0.006947, 0.007436), (-0.00458, -0.007957, 0.007436), (-0.00458, -0.006947, 0.007436), (-6.405e-05, -0.007957, 0.007436), (-6.405e-05, -0.006947, 0.007436), (0.004452, -0.007957, 0.007436), (0.004452, -0.006947, 0.007436), (0.018, -0.007957, 0.007436), (0.018, -0.006947, 0.007436), (0.02251, -0.007957, 0.007436), (0.02251, -0.006947, 0.007436), (0.02703, -0.007957, 0.007436), (0.02703, -0.006947, 0.007436), (0.04058, -0.007957, 0.007436), (0.04058, -0.006947, 0.007436), (0.04509, -0.007957, 0.007436), (0.04509, -0.006947, 0.007436), (-0.0407, -0.01247, 0.007436), (-0.0407, -0.01146, 0.007436), (-0.02716, -0.01247, 0.007436), (-0.02716, -0.01146, 0.007436), (-0.02264, -0.01247, 0.007436), (-0.02264, -0.01146, 0.007436), (-0.01361, -0.01247, 0.007436), (-0.01361, -0.01146, 0.007436), (-0.009095, -0.01247, 0.007436), (-0.009095, -0.01146, 0.007436), (0.004452, -0.01247, 0.007436), (0.004452, -0.01146, 0.007436), (0.008967, -0.01247, 0.007436), (0.008967, -0.01146, 0.007436), (0.01348, -0.01247, 0.007436), (0.01348, -0.01146, 0.007436), (0.018, -0.01247, 0.007436), (0.018, -0.01146, 0.007436), (0.02251, -0.01247, 0.007436), (0.02251, -0.01146, 0.007436), (0.02703, -0.01247, 0.007436), (0.02703, -0.01146, 0.007436), (0.03155, -0.01247, 0.007436), (0.03155, -0.01146, 0.007436), (0.03606, -0.01247, 0.007436), (0.03606, -0.01146, 0.007436), (0.04058, -0.01247, 0.007436), (0.04058, -0.01146, 0.007436), (-0.0407, -0.01699, 0.007436), (-0.0407, -0.01598, 0.007436), (-0.03167, -0.01699, 0.007436), (-0.03167, -0.01598, 0.007436), (-0.01813, -0.01699, 0.007436), (-0.01813, -0.01598, 0.007436), (-6.405e-05, -0.01699, 0.007436), (-6.405e-05, -0.01598, 0.007436), (0.004452, -0.01699, 0.007436), (0.004452, -0.01598, 0.007436), (0.008967, -0.01699, 0.007436), (0.008967, -0.01598, 0.007436), (0.02251, -0.01699, 0.007436), (0.02251, -0.01598, 0.007436), (0.02703, -0.01699, 0.007436), (0.02703, -0.01598, 0.007436), (0.03155, -0.01699, 0.007436), (0.03155, -0.01598, 0.007436), (0.03606, -0.01699, 0.007436), (0.03606, -0.01598, 0.007436), (0.04058, -0.01699, 0.007436), (0.04058, -0.01598, 0.007436), (0.04509, -0.01699, 0.007436), (0.04509, -0.01598, 0.007436), (-0.03619, -0.0215, 0.007436), (-0.03619, -0.02049, 0.007436), (-0.02716, -0.0215, 0.007436), (-0.02716, -0.02049, 0.007436), (-0.02264, -0.0215, 0.007436), (-0.02264, -0.02049, 0.007436), (-0.01813, -0.0215, 0.007436), (-0.01813, -0.02049, 0.007436), (-0.01361, -0.0215, 0.007436), (-0.01361, -0.02049, 0.007436), (0.01348, -0.0215, 0.007436), (0.01348, -0.02049, 0.007436), (0.018, -0.0215, 0.007436), (0.018, -0.02049, 0.007436), (0.03155, -0.0215, 0.007436), (0.03155, -0.02049, 0.007436), (0.03606, -0.0215, 0.007436), (0.03606, -0.02049, 0.007436), (0.04509, -0.0215, 0.007436), (0.04509, -0.02049, 0.007436), (-0.02716, -0.02602, 0.007436), (-0.02716, -0.02501, 0.007436), (-0.02264, -0.02602, 0.007436), (-0.02264, -0.02501, 0.007436), (-0.01813, -0.02602, 0.007436), (-0.01813, -0.02501, 0.007436), (-0.01361, -0.02602, 0.007436), (-0.01361, -0.02501, 0.007436), (-0.0407, -0.03053, 0.007436), (-0.0407, -0.02952, 0.007436), (-0.01813, -0.03053, 0.007436), (-0.01813, -0.02952, 0.007436), (-0.00458, -0.03053, 0.007436), (-0.00458, -0.02952, 0.007436), (0.004452, -0.03053, 0.007436), (0.004452, -0.02952, 0.007436), (0.008967, -0.03053, 0.007436), (0.008967, -0.02952, 0.007436), (0.01348, -0.03053, 0.007436), (0.01348, -0.02952, 0.007436), (0.018, -0.03053, 0.007436), (0.018, -0.02952, 0.007436), (0.02251, -0.03053, 0.007436), (0.02251, -0.02952, 0.007436), (0.03606, -0.03053, 0.007436), (0.03606, -0.02952, 0.007436), (0.04058, -0.03053, 0.007436), (0.04058, -0.02952, 0.007436), (-0.04522, -0.03505, 0.007436), (-0.04522, -0.03404, 0.007436), (-0.0407, -0.03505, 0.007436), (-0.0407, -0.03404, 0.007436), (-0.03167, -0.03505, 0.007436), (-0.03167, -0.03404, 0.007436), (-0.02716, -0.03505, 0.007436), (-0.02716, -0.03404, 0.007436), (-0.02264, -0.03505, 0.007436), (-0.02264, -0.03404, 0.007436), (-0.01813, -0.03505, 0.007436), (-0.01813, -0.03404, 0.007436), (-0.01361, -0.03505, 0.007436), (-0.01361, -0.03404, 0.007436), (-0.00458, -0.03505, 0.007436), (-0.00458, -0.03404, 0.007436), (-6.405e-05, -0.03505, 0.007436), (-6.405e-05, -0.03404, 0.007436), (0.018, -0.03505, 0.007436), (0.018, -0.03404, 0.007436), (0.02251, -0.03505, 0.007436), (0.02251, -0.03404, 0.007436), (0.02703, -0.03505, 0.007436), (0.02703, -0.03404, 0.007436), (0.03155, -0.03505, 0.007436), (0.03155, -0.03404, 0.007436), (0.03606, -0.03505, 0.007436), (0.03606, -0.03404, 0.007436), (-0.0407, -0.03956, 0.007436), (-0.0407, -0.03855, 0.007436), (-0.03167, -0.03956, 0.007436), (-0.03167, -0.03855, 0.007436), (-0.02716, -0.03956, 0.007436), (-0.02716, -0.03855, 0.007436), (-0.02264, -0.03956, 0.007436), (-0.02264, -0.03855, 0.007436), (0.03155, -0.03956, 0.007436), (0.03155, -0.03855, 0.007436), (0.03606, -0.03956, 0.007436), (0.03606, -0.03855, 0.007436), (-0.04522, -0.04407, 0.007436), (-0.04522, -0.04306, 0.007436), (-6.405e-05, -0.04407, 0.007436), (-6.405e-05, -0.04306, 0.007436), (0.004452, -0.04407, 0.007436), (0.004452, -0.04306, 0.007436), (0.04509, -0.04407, 0.007436), (0.04509, -0.04306, 0.007436), (-0.04523, 0.04623, 0.007436), (-0.04422, 0.04623, 0.007436), (-0.04523, -0.04406, 0.007436), (-0.04422, -0.04406, 0.007436), (-0.04071, 0.02817, 0.007436), (-0.0397, 0.02817, 0.007436), (-0.04071, 0.01463, 0.007436), (-0.0397, 0.01463, 0.007436), (-0.04071, 0.001082, 0.007436), (-0.0397, 0.001082, 0.007436), (-0.04071, -0.007947, 0.007436), (-0.0397, -0.007947, 0.007436), (-0.04071, -0.01246, 0.007436), (-0.0397, -0.01246, 0.007436), (-0.04071, -0.02149, 0.007436), (-0.0397, -0.02149, 0.007436), (-0.04071, -0.02601, 0.007436), (-0.0397, -0.02601, 0.007436), (-0.04071, -0.03052, 0.007436), (-0.0397, -0.03052, 0.007436), (-0.0362, 0.04171, 0.007436), (-0.03519, 0.04171, 0.007436), (-0.0362, 0.01914, 0.007436), (-0.03519, 0.01914, 0.007436), (-0.0362, 0.01011, 0.007436), (-0.03519, 0.01011, 0.007436), (-0.0362, 0.001082, 0.007436), (-0.03519, 0.001082, 0.007436), (-0.0362, -0.003433, 0.007436), (-0.03519, -0.003433, 0.007436), (-0.0362, -0.01246, 0.007436), (-0.03519, -0.01246, 0.007436), (-0.03719, -0.02149, 0.007436), (-0.03618, -0.02149, 0.007436), (-0.03719, -0.02601, 0.007436), (-0.03618, -0.02601, 0.007436), (-0.0362, -0.03052, 0.007436), (-0.03519, -0.03052, 0.007436), (-0.0362, -0.03955, 0.007436), (-0.03519, -0.03955, 0.007436), (-0.03168, 0.0372, 0.007436), (-0.03067, 0.0372, 0.007436), (-0.03168, 0.03268, 0.007436), (-0.03067, 0.03268, 0.007436), (-0.03168, 0.02366, 0.007436), (-0.03067, 0.02366, 0.007436), (-0.03168, 0.01914, 0.007436), (-0.03067, 0.01914, 0.007436), (-0.03168, 0.01463, 0.007436), (-0.03067, 0.01463, 0.007436), (-0.03168, 0.005597, 0.007436), (-0.03067, 0.005597, 0.007436), (-0.03168, -0.02149, 0.007436), (-0.03067, -0.02149, 0.007436), (-0.03168, -0.03052, 0.007436), (-0.03067, -0.03052, 0.007436), (-0.03168, -0.03955, 0.007436), (-0.03067, -0.03955, 0.007436), (-0.03168, -0.04406, 0.007436), (-0.03067, -0.04406, 0.007436), (-0.02717, 0.04623, 0.007436), (-0.02616, 0.04623, 0.007436), (-0.02717, 0.02817, 0.007436), (-0.02616, 0.02817, 0.007436), (-0.02717, 0.02366, 0.007436), (-0.02616, 0.02366, 0.007436), (-0.02717, 0.01463, 0.007436), (-0.02616, 0.01463, 0.007436), (-0.02717, 0.005597, 0.007436), (-0.02616, 0.005597, 0.007436), (-0.02717, 0.001082, 0.007436), (-0.02616, 0.001082, 0.007436), (-0.02717, -0.003433, 0.007436), (-0.02616, -0.003433, 0.007436), (-0.02717, -0.02149, 0.007436), (-0.02616, -0.02149, 0.007436), (-0.02717, -0.03052, 0.007436), (-0.02616, -0.03052, 0.007436), (-0.02717, -0.03955, 0.007436), (-0.02616, -0.03955, 0.007436), (-0.02265, 0.04171, 0.007436), (-0.02164, 0.04171, 0.007436), (-0.02265, 0.0372, 0.007436), (-0.02164, 0.0372, 0.007436), (-0.02265, 0.03268, 0.007436), (-0.02164, 0.03268, 0.007436), (-0.02265, 0.02366, 0.007436), (-0.02164, 0.02366, 0.007436), (-0.02265, 0.01011, 0.007436), (-0.02164, 0.01011, 0.007436), (-0.02265, 0.005597, 0.007436), (-0.02164, 0.005597, 0.007436), (-0.02265, 0.001082, 0.007436), (-0.02164, 0.001082, 0.007436), (-0.02265, -0.02601, 0.007436), (-0.02164, -0.02601, 0.007436), (-0.01814, 0.04171, 0.007436), (-0.01713, 0.04171, 0.007436), (-0.01814, 0.03268, 0.007436), (-0.01713, 0.03268, 0.007436), (-0.01814, 0.02366, 0.007436), (-0.01713, 0.02366, 0.007436), (-0.01814, 0.01914, 0.007436), (-0.01713, 0.01914, 0.007436), (-0.01814, 0.01463, 0.007436), (-0.01713, 0.01463, 0.007436), (-0.01814, 0.01011, 0.007436), (-0.01713, 0.01011, 0.007436), (-0.01814, 0.005597, 0.007436), (-0.01713, 0.005597, 0.007436), (-0.01814, 0.001082, 0.007436), (-0.01713, 0.001082, 0.007436), (-0.01814, -0.003433, 0.007436), (-0.01713, -0.003433, 0.007436), (-0.01814, -0.007947, 0.007436), (-0.01713, -0.007947, 0.007436), (-0.01814, -0.03052, 0.007436), (-0.01713, -0.03052, 0.007436), (-0.01814, -0.03955, 0.007436), (-0.01713, -0.03955, 0.007436), (-0.01362, 0.04623, 0.007436), (-0.01261, 0.04623, 0.007436), (-0.01362, 0.0372, 0.007436), (-0.01261, 0.0372, 0.007436), (-0.01362, 0.02366, 0.007436), (-0.01261, 0.02366, 0.007436), (-0.01362, 0.01463, 0.007436), (-0.01261, 0.01463, 0.007436), (-0.01362, 0.01011, 0.007436), (-0.01261, 0.01011, 0.007436), (-0.01362, -0.003433, 0.007436), (-0.01261, -0.003433, 0.007436), (-0.01362, -0.01246, 0.007436), (-0.01261, -0.01246, 0.007436), (-0.01362, -0.03052, 0.007436), (-0.01261, -0.03052, 0.007436), (-0.01362, -0.03504, 0.007436), (-0.01261, -0.03504, 0.007436), (-0.01362, -0.03955, 0.007436), (-0.01261, -0.03955, 0.007436), (-0.009105, 0.01011, 0.007436), (-0.008095, 0.01011, 0.007436), (-0.009105, 0.001082, 0.007436), (-0.008095, 0.001082, 0.007436), (-0.009105, -0.003433, 0.007436), (-0.008095, -0.003433, 0.007436), (-0.009105, -0.01246, 0.007436), (-0.008095, -0.01246, 0.007436), (-0.009105, -0.02601, 0.007436), (-0.008095, -0.02601, 0.007436), (-0.009105, -0.03504, 0.007436), (-0.008095, -0.03504, 0.007436), (-0.009105, -0.03955, 0.007436), (-0.008095, -0.03955, 0.007436), (-0.009105, -0.04406, 0.007436), (-0.008095, -0.04406, 0.007436), (-0.00459, 0.0372, 0.007436), (-0.00358, 0.0372, 0.007436), (-0.00459, 0.01914, 0.007436), (-0.00358, 0.01914, 0.007436), (-0.00459, 0.01463, 0.007436), (-0.00358, 0.01463, 0.007436), (-0.00459, 0.005597, 0.007436), (-0.00358, 0.005597, 0.007436), (-0.00459, 0.001082, 0.007436), (-0.00358, 0.001082, 0.007436), (-0.00459, -0.007947, 0.007436), (-0.00358, -0.007947, 0.007436), (-0.00459, -0.02149, 0.007436), (-0.00358, -0.02149, 0.007436), (-0.00459, -0.03955, 0.007436), (-0.00358, -0.03955, 0.007436), (-7.405e-05, 0.04623, 0.007436), (0.0009359, 0.04623, 0.007436), (-7.405e-05, 0.03268, 0.007436), (0.0009359, 0.03268, 0.007436), (-7.405e-05, 0.01914, 0.007436), (0.0009359, 0.01914, 0.007436), (-7.405e-05, 0.01463, 0.007436), (0.0009359, 0.01463, 0.007436), (-7.405e-05, 0.001082, 0.007436), (0.0009359, 0.001082, 0.007436), (-7.405e-05, -0.003433, 0.007436), (0.0009359, -0.003433, 0.007436), (-7.405e-05, -0.02601, 0.007436), (0.0009359, -0.02601, 0.007436), (-7.405e-05, -0.03052, 0.007436), (0.0009359, -0.03052, 0.007436), (-7.405e-05, -0.03504, 0.007436), (0.0009359, -0.03504, 0.007436), (-7.405e-05, -0.03955, 0.007436), (0.0009359, -0.03955, 0.007436), (0.004442, 0.03268, 0.007436), (0.005452, 0.03268, 0.007436), (0.004442, 0.02817, 0.007436), (0.005452, 0.02817, 0.007436), (0.004442, 0.01463, 0.007436), (0.005452, 0.01463, 0.007436), (0.004442, 0.01011, 0.007436), (0.005452, 0.01011, 0.007436), (0.004442, 0.005597, 0.007436), (0.005452, 0.005597, 0.007436), (0.004442, 0.001082, 0.007436), (0.005452, 0.001082, 0.007436), (0.004442, -0.003433, 0.007436), (0.005452, -0.003433, 0.007436), (0.004442, -0.01698, 0.007436), (0.005452, -0.01698, 0.007436), (0.004442, -0.02149, 0.007436), (0.005452, -0.02149, 0.007436), (0.004442, -0.02601, 0.007436), (0.005452, -0.02601, 0.007436), (0.004442, -0.03955, 0.007436), (0.005452, -0.03955, 0.007436), (0.004442, -0.04406, 0.007436), (0.005452, -0.04406, 0.007436), (0.008957, 0.02817, 0.007436), (0.009967, 0.02817, 0.007436), (0.008957, 0.02366, 0.007436), (0.009967, 0.02366, 0.007436), (0.008957, 0.01914, 0.007436), (0.009967, 0.01914, 0.007436), (0.008957, 0.01463, 0.007436), (0.009967, 0.01463, 0.007436), (0.008957, 0.001082, 0.007436), (0.009967, 0.001082, 0.007436), (0.008957, -0.003433, 0.007436), (0.009967, -0.003433, 0.007436), (0.008957, -0.02601, 0.007436), (0.009967, -0.02601, 0.007436), (0.008957, -0.03052, 0.007436), (0.009967, -0.03052, 0.007436), (0.008957, -0.03504, 0.007436), (0.009967, -0.03504, 0.007436), (0.008957, -0.03955, 0.007436), (0.009967, -0.03955, 0.007436), (0.01347, 0.03268, 0.007436), (0.01448, 0.03268, 0.007436), (0.01347, 0.01011, 0.007436), (0.01448, 0.01011, 0.007436), (0.01347, -0.003433, 0.007436), (0.01448, -0.003433, 0.007436), (0.01347, -0.007947, 0.007436), (0.01448, -0.007947, 0.007436), (0.01347, -0.01246, 0.007436), (0.01448, -0.01246, 0.007436), (0.01347, -0.03052, 0.007436), (0.01448, -0.03052, 0.007436), (0.01347, -0.03955, 0.007436), (0.01448, -0.03955, 0.007436), (0.01347, -0.04406, 0.007436), (0.01448, -0.04406, 0.007436), (0.01799, 0.0372, 0.007436), (0.019, 0.0372, 0.007436), (0.01799, 0.03268, 0.007436), (0.019, 0.03268, 0.007436), (0.01799, 0.02366, 0.007436), (0.019, 0.02366, 0.007436), (0.01799, 0.01463, 0.007436), (0.019, 0.01463, 0.007436), (0.01799, 0.005597, 0.007436), (0.019, 0.005597, 0.007436), (0.01799, -0.003433, 0.007436), (0.019, -0.003433, 0.007436), (0.01799, -0.007947, 0.007436), (0.019, -0.007947, 0.007436), (0.01799, -0.01698, 0.007436), (0.019, -0.01698, 0.007436), (0.01799, -0.02149, 0.007436), (0.019, -0.02149, 0.007436), (0.01799, -0.02601, 0.007436), (0.019, -0.02601, 0.007436), (0.01799, -0.03052, 0.007436), (0.019, -0.03052, 0.007436), (0.01799, -0.04406, 0.007436), (0.019, -0.04406, 0.007436), (0.0225, 0.04623, 0.007436), (0.02351, 0.04623, 0.007436), (0.0225, 0.0372, 0.007436), (0.02351, 0.0372, 0.007436), (0.0225, 0.02817, 0.007436), (0.02351, 0.02817, 0.007436), (0.0225, 0.02366, 0.007436), (0.02351, 0.02366, 0.007436), (0.0225, 0.005597, 0.007436), (0.02351, 0.005597, 0.007436), (0.0225, 0.001082, 0.007436), (0.02351, 0.001082, 0.007436), (0.0225, -0.01698, 0.007436), (0.02351, -0.01698, 0.007436), (0.0225, -0.03052, 0.007436), (0.02351, -0.03052, 0.007436), (0.0225, -0.03504, 0.007436), (0.02351, -0.03504, 0.007436), (0.0225, -0.03955, 0.007436), (0.02351, -0.03955, 0.007436), (0.02702, 0.04171, 0.007436), (0.02803, 0.04171, 0.007436), (0.02702, 0.02817, 0.007436), (0.02803, 0.02817, 0.007436), (0.02702, 0.01463, 0.007436), (0.02803, 0.01463, 0.007436), (0.02702, 0.005597, 0.007436), (0.02803, 0.005597, 0.007436), (0.02702, -0.003433, 0.007436), (0.02803, -0.003433, 0.007436), (0.02702, -0.007947, 0.007436), (0.02803, -0.007947, 0.007436), (0.02702, -0.01246, 0.007436), (0.02803, -0.01246, 0.007436), (0.02702, -0.01698, 0.007436), (0.02803, -0.01698, 0.007436), (0.02702, -0.02601, 0.007436), (0.02803, -0.02601, 0.007436), (0.02702, -0.04406, 0.007436), (0.02803, -0.04406, 0.007436), (0.03154, 0.04623, 0.007436), (0.03255, 0.04623, 0.007436), (0.03154, 0.04171, 0.007436), (0.03255, 0.04171, 0.007436), (0.03154, 0.03268, 0.007436), (0.03255, 0.03268, 0.007436), (0.03154, 0.02366, 0.007436), (0.03255, 0.02366, 0.007436), (0.03154, 0.01914, 0.007436), (0.03255, 0.01914, 0.007436), (0.03154, 0.01463, 0.007436), (0.03255, 0.01463, 0.007436), (0.03154, -0.007947, 0.007436), (0.03255, -0.007947, 0.007436), (0.03154, -0.01246, 0.007436), (0.03255, -0.01246, 0.007436), (0.03154, -0.02149, 0.007436), (0.03255, -0.02149, 0.007436), (0.03154, -0.03504, 0.007436), (0.03255, -0.03504, 0.007436), (0.03605, 0.0372, 0.007436), (0.03706, 0.0372, 0.007436), (0.03605, 0.01914, 0.007436), (0.03706, 0.01914, 0.007436), (0.03605, 0.01463, 0.007436), (0.03706, 0.01463, 0.007436), (0.03605, -0.01698, 0.007436), (0.03706, -0.01698, 0.007436), (0.03605, -0.02149, 0.007436), (0.03706, -0.02149, 0.007436), (0.03605, -0.03052, 0.007436), (0.03706, -0.03052, 0.007436), (0.03605, -0.03504, 0.007436), (0.03706, -0.03504, 0.007436), (0.03605, -0.03955, 0.007436), (0.03706, -0.03955, 0.007436), (0.04057, 0.0372, 0.007436), (0.04158, 0.0372, 0.007436), (0.04057, 0.03268, 0.007436), (0.04158, 0.03268, 0.007436), (0.04057, 0.02817, 0.007436), (0.04158, 0.02817, 0.007436), (0.04057, 0.01011, 0.007436), (0.04158, 0.01011, 0.007436), (0.04057, 0.001082, 0.007436), (0.04158, 0.001082, 0.007436), (0.04057, -0.003433, 0.007436), (0.04158, -0.003433, 0.007436), (0.04057, -0.02601, 0.007436), (0.04158, -0.02601, 0.007436), (0.04057, -0.03955, 0.007436), (0.04158, -0.03955, 0.007436), (0.04508, 0.04623, 0.007436), (0.04609, 0.04623, 0.007436), (0.04508, -0.04406, 0.007436), (0.04609, -0.04406, 0.007436)], [], [(0, 2, 3, 1), (4, 6, 7, 5), (8, 10, 11, 9), (12, 14, 15, 13), (16, 18, 19, 17), (20, 22, 23, 21), (24, 26, 27, 25), (28, 30, 31, 29), (32, 34, 35, 33), (36, 38, 39, 37), (40, 42, 43, 41), (44, 46, 47, 45), (48, 50, 51, 49), (52, 54, 55, 53), (56, 58, 59, 57), (60, 62, 63, 61), (64, 66, 67, 65), (68, 70, 71, 69), (72, 74, 75, 73), (76, 78, 79, 77), (80, 82, 83, 81), (84, 86, 87, 85), (88, 90, 91, 89), (92, 94, 95, 93), (96, 98, 99, 97), (100, 102, 103, 101), (104, 106, 107, 105), (108, 110, 111, 109), (112, 114, 115, 113), (116, 118, 119, 117), (120, 122, 123, 121), (124, 126, 127, 125), (128, 130, 131, 129), (132, 134, 135, 133), (136, 138, 139, 137), (140, 142, 143, 141), (144, 146, 147, 145), (148, 150, 151, 149), (152, 154, 155, 153), (156, 158, 159, 157), (160, 162, 163, 161), (164, 166, 167, 165), (168, 170, 171, 169), (172, 174, 175, 173), (176, 178, 179, 177), (180, 182, 183, 181), (184, 186, 187, 185), (188, 190, 191, 189), (192, 194, 195, 193), (196, 198, 199, 197), (200, 202, 203, 201), (204, 206, 207, 205), (208, 210, 211, 209), (212, 214, 215, 213), (216, 218, 219, 217), (220, 222, 223, 221), (224, 226, 227, 225), (228, 230, 231, 229), (232, 234, 235, 233), (236, 238, 239, 237), (240, 242, 243, 241), (244, 246, 247, 245), (248, 250, 251, 249), (252, 254, 255, 253), (256, 258, 259, 257), (260, 262, 263, 261), (264, 266, 267, 265), (268, 270, 271, 269), (272, 274, 275, 273), (276, 278, 279, 277), (280, 282, 283, 281), (284, 286, 287, 285), (288, 290, 291, 289), (292, 294, 295, 293), (296, 298, 299, 297), (300, 302, 303, 301), (304, 306, 307, 305), (308, 310, 311, 309), (312, 314, 315, 313), (316, 318, 319, 317), (320, 322, 323, 321), (324, 326, 327, 325), (328, 330, 331, 329), (332, 334, 335, 333), (336, 338, 339, 337), (340, 342, 343, 341), (344, 346, 347, 345), (348, 350, 351, 349), (352, 354, 355, 353), (356, 358, 359, 357), (360, 362, 363, 361), (364, 366, 367, 365), (368, 370, 371, 369), (372, 374, 375, 373), (376, 378, 379, 377), (380, 382, 383, 381), (384, 386, 387, 385), (388, 390, 391, 389), (392, 394, 395, 393), (396, 398, 399, 397), (400, 402, 403, 401), (404, 406, 407, 405), (408, 410, 411, 409), (412, 414, 415, 413), (416, 418, 419, 417), (420, 422, 423, 421), (424, 426, 427, 425), (428, 430, 431, 429), (432, 434, 435, 433), (436, 438, 439, 437), (440, 442, 443, 441), (444, 446, 447, 445), (448, 450, 451, 449), (452, 454, 455, 453), (456, 458, 459, 457), (460, 462, 463, 461), (464, 466, 467, 465), (468, 470, 471, 469), (472, 474, 475, 473), (476, 478, 479, 477), (480, 482, 483, 481), (484, 486, 487, 485), (488, 490, 491, 489), (492, 494, 495, 493), (496, 498, 499, 497), (500, 502, 503, 501), (504, 506, 507, 505), (508, 510, 511, 509), (512, 514, 515, 513), (516, 518, 519, 517), (520, 522, 523, 521), (524, 526, 527, 525), (528, 530, 531, 529), (532, 534, 535, 533), (536, 538, 539, 537), (540, 542, 543, 541), (544, 546, 547, 545), (548, 550, 551, 549), (552, 554, 555, 553), (556, 558, 559, 557), (560, 562, 563, 561), (564, 566, 567, 565), (568, 570, 571, 569), (572, 574, 575, 573), (576, 578, 579, 577), (580, 582, 583, 581), (584, 586, 587, 585), (588, 590, 591, 589), (592, 594, 595, 593), (596, 598, 599, 597), (600, 602, 603, 601), (604, 606, 607, 605), (608, 610, 611, 609), (612, 614, 615, 613), (616, 618, 619, 617), (620, 622, 623, 621), (624, 626, 627, 625), (628, 630, 631, 629), (632, 634, 635, 633), (636, 638, 639, 637), (640, 642, 643, 641), (644, 646, 647, 645), (648, 650, 651, 649), (652, 654, 655, 653), (656, 658, 659, 657), (660, 662, 663, 661), (664, 666, 667, 665), (668, 670, 671, 669), (672, 674, 675, 673), (676, 678, 679, 677), (680, 682, 683, 681), (684, 686, 687, 685), (688, 690, 691, 689), (692, 694, 695, 693), (696, 698, 699, 697), (700, 702, 703, 701), (704, 706, 707, 705), (708, 710, 711, 709), (712, 714, 715, 713), (716, 718, 719, 717), (720, 722, 723, 721), (724, 726, 727, 725), (728, 730, 731, 729), (732, 734, 735, 733), (736, 738, 739, 737), (740, 742, 743, 741), (744, 746, 747, 745), (748, 750, 751, 749), (752, 754, 755, 753), (756, 758, 759, 757), (760, 762, 763, 761), (764, 766, 767, 765), (768, 770, 771, 769), (772, 774, 775, 773), (776, 778, 779, 777), (780, 782, 783, 781), (784, 786, 787, 785), (788, 790, 791, 789), (792, 794, 795, 793), (796, 798, 799, 797), (800, 802, 803, 801), (804, 806, 807, 805), (808, 810, 811, 809), (812, 814, 815, 813), (816, 818, 819, 817), (820, 822, 823, 821), (824, 826, 827, 825), (828, 830, 831, 829), (832, 834, 835, 833), (836, 838, 839, 837), (840, 842, 843, 841), (844, 846, 847, 845), (848, 850, 851, 849), (852, 854, 855, 853), (856, 858, 859, 857), (860, 862, 863, 861), (864, 866, 867, 865), (868, 870, 871, 869), (872, 874, 875, 873), (876, 878, 879, 877), (880, 882, 883, 881), (884, 886, 887, 885), (888, 890, 891, 889), (892, 894, 895, 893), (896, 898, 899, 897), (900, 902, 903, 901), (904, 906, 907, 905), (908, 910, 911, 909), (912, 914, 915, 913), (916, 918, 919, 917), (920, 922, 923, 921), (924, 926, 927, 925), (928, 930, 931, 929), (932, 934, 935, 933), (936, 938, 939, 937), (940, 942, 943, 941), (944, 946, 947, 945), (948, 950, 951, 949), (952, 954, 955, 953), (956, 958, 959, 957), (960, 962, 963, 961), (964, 966, 967, 965), (968, 970, 971, 969), (972, 974, 975, 973), (976, 978, 979, 977), (980, 982, 983, 981), (984, 986, 987, 985), (988, 990, 991, 989), (992, 994, 995, 993), (996, 998, 999, 997), (1000, 1002, 1003, 1001), (1004, 1006, 1007, 1005), (1008, 1010, 1011, 1009), (1012, 1014, 1015, 1013), (1016, 1018, 1019, 1017), (1020, 1022, 1023, 1021), (1024, 1026, 1027, 1025), (1028, 1030, 1031, 1029), (1032, 1034, 1035, 1033), (1036, 1038, 1039, 1037), (1040, 1042, 1043, 1041), (1044, 1046, 1047, 1045), (1048, 1050, 1051, 1049), (1052, 1054, 1055, 1053), (1056, 1058, 1059, 1057), (1060, 1062, 1063, 1061), (1064, 1066, 1067, 1065), (1068, 1070, 1071, 1069), (1072, 1074, 1075, 1073), (1076, 1078, 1079, 1077), (1080, 1082, 1083, 1081), (1084, 1086, 1087, 1085), (1088, 1090, 1091, 1089), (1092, 1094, 1095, 1093), (1096, 1098, 1099, 1097), (1100, 1102, 1103, 1101), (1104, 1106, 1107, 1105), (1108, 1110, 1111, 1109), (1112, 1114, 1115, 1113), (1116, 1118, 1119, 1117), (1120, 1122, 1123, 1121), (1124, 1126, 1127, 1125), (1128, 1130, 1131, 1129), (1132, 1134, 1135, 1133), (1136, 1138, 1139, 1137), (1140, 1142, 1143, 1141), (1144, 1146, 1147, 1145), (1148, 1150, 1151, 1149), (1152, 1154, 1155, 1153), (1156, 1158, 1159, 1157), (1160, 1162, 1163, 1161), (1164, 1166, 1167, 1165), (1168, 1170, 1171, 1169), (1172, 1174, 1175, 1173), (1176, 1178, 1179, 1177), (1180, 1182, 1183, 1181), (1184, 1186, 1187, 1185), (1188, 1190, 1191, 1189), (1192, 1194, 1195, 1193), (1196, 1198, 1199, 1197), (1200, 1202, 1203, 1201), (1204, 1206, 1207, 1205), (1208, 1210, 1211, 1209), (1212, 1214, 1215, 1213), (1216, 1218, 1219, 1217), (1220, 1222, 1223, 1221), (1224, 1226, 1227, 1225), (1228, 1230, 1231, 1229), (1232, 1234, 1235, 1233), (1236, 1238, 1239, 1237), (1240, 1242, 1243, 1241), (1244, 1246, 1247, 1245), (1248, 1250, 1251, 1249), (1252, 1254, 1255, 1253), (1256, 1258, 1259, 1257), (1260, 1262, 1263, 1261), (1264, 1266, 1267, 1265), (1268, 1270, 1271, 1269), (1272, 1274, 1275, 1273), (1276, 1278, 1279, 1277), (1280, 1282, 1283, 1281), (1284, 1286, 1287, 1285), (1288, 1290, 1291, 1289), (1292, 1294, 1295, 1293), (1296, 1298, 1299, 1297), (1300, 1302, 1303, 1301), (1304, 1306, 1307, 1305), (1308, 1310, 1311, 1309), (1312, 1314, 1315, 1313), (1316, 1318, 1319, 1317), (1320, 1322, 1323, 1321), (1324, 1326, 1327, 1325), (1328, 1330, 1331, 1329), (1332, 1334, 1335, 1333), (1336, 1338, 1339, 1337), (1340, 1342, 1343, 1341), (1344, 1346, 1347, 1345), (1348, 1350, 1351, 1349), (1352, 1354, 1355, 1353), (1356, 1358, 1359, 1357), (1360, 1362, 1363, 1361), (1364, 1366, 1367, 1365), (1368, 1370, 1371, 1369), (1372, 1374, 1375, 1373), (1376, 1378, 1379, 1377), (1380, 1382, 1383, 1381), (1384, 1386, 1387, 1385), (1388, 1390, 1391, 1389), (1392, 1394, 1395, 1393), (1396, 1398, 1399, 1397), (1400, 1402, 1403, 1401), (1404, 1406, 1407, 1405), (1408, 1410, 1411, 1409), (1412, 1414, 1415, 1413), (1416, 1418, 1419, 1417), (1420, 1422, 1423, 1421), (1424, 1426, 1427, 1425), (1428, 1430, 1431, 1429), (1432, 1434, 1435, 1433), (1436, 1438, 1439, 1437), (1440, 1442, 1443, 1441), (1444, 1446, 1447, 1445), (1448, 1450, 1451, 1449), (1452, 1454, 1455, 1453), (1456, 1458, 1459, 1457), (1460, 1462, 1463, 1461), (1464, 1466, 1467, 1465), (1468, 1470, 1471, 1469), (1472, 1474, 1475, 1473), (1476, 1478, 1479, 1477), (1480, 1482, 1483, 1481), (1484, 1486, 1487, 1485), (1488, 1490, 1491, 1489), (1492, 1494, 1495, 1493), (1496, 1498, 1499, 1497), (1500, 1502, 1503, 1501), (1504, 1506, 1507, 1505), (1508, 1510, 1511, 1509), (1173, 416, 417, 1172), (418, 1175, 1174, 419), (965, 208, 209, 964), (210, 967, 966, 211), (757, 0, 1, 756), (2, 759, 758, 3), (1386, 631, 630, 1387), (629, 1384, 1385, 628), (1178, 423, 422, 1179), (421, 1176, 1177, 420), (970, 215, 214, 971), (213, 968, 969, 212), (762, 7, 6, 763), (5, 760, 761, 4), (1390, 635, 634, 1391), (633, 1388, 1389, 632), (1182, 427, 426, 1183), (425, 1180, 1181, 424), (974, 219, 218, 975), (217, 972, 973, 216), (766, 11, 10, 767), (9, 764, 765, 8), (1394, 639, 638, 1395), (637, 1392, 1393, 636), (1186, 431, 430, 1187), (429, 1184, 1185, 428), (978, 223, 222, 979), (221, 976, 977, 220), (770, 15, 14, 771), (13, 768, 769, 12), (1398, 643, 642, 1399), (641, 1396, 1397, 640), (1190, 435, 434, 1191), (433, 1188, 1189, 432), (982, 227, 226, 983), (225, 980, 981, 224), (774, 19, 18, 775), (17, 772, 773, 16), (1402, 647, 646, 1403), (645, 1400, 1401, 644), (1194, 439, 438, 1195), (437, 1192, 1193, 436), (986, 231, 230, 987), (229, 984, 985, 228), (778, 23, 22, 779), (21, 776, 777, 20), (1406, 651, 650, 1407), (649, 1404, 1405, 648), (1198, 443, 442, 1199), (441, 1196, 1197, 440), (990, 235, 234, 991), (233, 988, 989, 232), (782, 27, 26, 783), (25, 780, 781, 24), (1410, 655, 654, 1411), (653, 1408, 1409, 652), (1202, 447, 446, 1203), (445, 1200, 1201, 444), (994, 239, 238, 995), (237, 992, 993, 236), (786, 31, 30, 787), (29, 784, 785, 28), (1414, 659, 658, 1415), (657, 1412, 1413, 656), (1206, 451, 450, 1207), (449, 1204, 1205, 448), (998, 243, 242, 999), (241, 996, 997, 240), (790, 35, 34, 791), (33, 788, 789, 32), (1418, 663, 662, 1419), (661, 1416, 1417, 660), (1210, 455, 454, 1211), (453, 1208, 1209, 452), (1002, 247, 246, 1003), (245, 1000, 1001, 244), (794, 39, 38, 795), (37, 792, 793, 36), (1422, 667, 666, 1423), (665, 1420, 1421, 664), (1214, 459, 458, 1215), (457, 1212, 1213, 456), (1006, 251, 250, 1007), (249, 1004, 1005, 248), (798, 43, 42, 799), (41, 796, 797, 40), (1426, 671, 670, 1427), (669, 1424, 1425, 668), (1218, 463, 462, 1219), (461, 1216, 1217, 460), (1010, 255, 254, 1011), (253, 1008, 1009, 252), (802, 47, 46, 803), (45, 800, 801, 44), (1430, 675, 674, 1431), (673, 1428, 1429, 672), (1222, 467, 466, 1223), (465, 1220, 1221, 464), (1014, 259, 258, 1015), (257, 1012, 1013, 256), (806, 51, 50, 807), (49, 804, 805, 48), (1434, 679, 678, 1435), (677, 1432, 1433, 676), (1226, 471, 470, 1227), (469, 1224, 1225, 468), (1018, 263, 262, 1019), (261, 1016, 1017, 260), (810, 55, 54, 811), (53, 808, 809, 52), (1438, 683, 682, 1439), (681, 1436, 1437, 680), (1230, 475, 474, 1231), (473, 1228, 1229, 472), (1022, 267, 266, 1023), (265, 1020, 1021, 264), (814, 59, 58, 815), (57, 812, 813, 56), (1442, 687, 686, 1443), (685, 1440, 1441, 684), (1234, 479, 478, 1235), (477, 1232, 1233, 476), (1026, 271, 270, 1027), (269, 1024, 1025, 268), (818, 63, 62, 819), (61, 816, 817, 60), (1446, 691, 690, 1447), (689, 1444, 1445, 688), (1238, 483, 482, 1239), (481, 1236, 1237, 480), (1030, 275, 274, 1031), (273, 1028, 1029, 272), (822, 67, 66, 823), (65, 820, 821, 64), (1450, 695, 694, 1451), (693, 1448, 1449, 692), (1242, 487, 486, 1243), (485, 1240, 1241, 484), (1034, 279, 278, 1035), (277, 1032, 1033, 276), (826, 71, 70, 827), (69, 824, 825, 68), (1454, 699, 698, 1455), (697, 1452, 1453, 696), (1246, 491, 490, 1247), (489, 1244, 1245, 488), (1038, 283, 282, 1039), (281, 1036, 1037, 280), (830, 75, 74, 831), (73, 828, 829, 72), (1458, 703, 702, 1459), (701, 1456, 1457, 700), (1250, 495, 494, 1251), (493, 1248, 1249, 492), (1042, 287, 286, 1043), (285, 1040, 1041, 284), (834, 79, 78, 835), (77, 832, 833, 76), (1462, 707, 706, 1463), (705, 1460, 1461, 704), (1254, 499, 498, 1255), (497, 1252, 1253, 496), (1046, 291, 290, 1047), (289, 1044, 1045, 288), (838, 83, 82, 839), (81, 836, 837, 80), (1466, 711, 710, 1467), (709, 1464, 1465, 708), (1258, 503, 502, 1259), (501, 1256, 1257, 500), (1050, 295, 294, 1051), (293, 1048, 1049, 292), (842, 87, 86, 843), (85, 840, 841, 84), (1470, 715, 714, 1471), (713, 1468, 1469, 712), (1262, 507, 506, 1263), (505, 1260, 1261, 504), (1054, 299, 298, 1055), (297, 1052, 1053, 296), (846, 91, 90, 847), (89, 844, 845, 88), (1474, 719, 718, 1475), (717, 1472, 1473, 716), (1266, 511, 510, 1267), (509, 1264, 1265, 508), (1058, 303, 302, 1059), (301, 1056, 1057, 300), (850, 95, 94, 851), (93, 848, 849, 92), (1478, 723, 722, 1479), (721, 1476, 1477, 720), (1270, 515, 514, 1271), (513, 1268, 1269, 512), (1062, 307, 306, 1063), (305, 1060, 1061, 304), (854, 99, 98, 855), (97, 852, 853, 96), (1482, 727, 726, 1483), (725, 1480, 1481, 724), (1274, 519, 518, 1275), (517, 1272, 1273, 516), (1066, 311, 310, 1067), (309, 1064, 1065, 308), (858, 103, 102, 859), (101, 856, 857, 100), (1486, 731, 730, 1487), (729, 1484, 1485, 728), (1278, 523, 522, 1279), (521, 1276, 1277, 520), (1070, 315, 314, 1071), (313, 1068, 1069, 312), (862, 107, 106, 863), (105, 860, 861, 104), (1490, 735, 734, 1491), (733, 1488, 1489, 732), (1282, 527, 526, 1283), (525, 1280, 1281, 524), (1074, 319, 318, 1075), (317, 1072, 1073, 316), (866, 111, 110, 867), (109, 864, 865, 108), (1494, 739, 738, 1495), (737, 1492, 1493, 736), (1286, 531, 530, 1287), (529, 1284, 1285, 528), (1078, 323, 322, 1079), (321, 1076, 1077, 320), (870, 115, 114, 871), (113, 868, 869, 112), (1498, 743, 742, 1499), (741, 1496, 1497, 740), (1290, 535, 534, 1291), (533, 1288, 1289, 532), (1082, 327, 326, 1083), (325, 1080, 1081, 324), (874, 119, 118, 875), (117, 872, 873, 116), (1502, 747, 746, 1503), (745, 1500, 1501, 744), (1294, 539, 538, 1295), (537, 1292, 1293, 536), (1086, 331, 330, 1087), (329, 1084, 1085, 328), (878, 123, 122, 879), (121, 876, 877, 120), (1506, 751, 750, 1507), (749, 1504, 1505, 748), (1298, 543, 542, 1299), (541, 1296, 1297, 540), (1090, 335, 334, 1091), (333, 1088, 1089, 332), (882, 127, 126, 883), (125, 880, 881, 124), (1510, 755, 754, 1511), (753, 1508, 1509, 752), (1302, 547, 546, 1303), (545, 1300, 1301, 544), (1094, 339, 338, 1095), (337, 1092, 1093, 336), (886, 131, 130, 887), (129, 884, 885, 128), (1306, 551, 550, 1307), (549, 1304, 1305, 548), (1098, 343, 342, 1099), (341, 1096, 1097, 340), (890, 135, 134, 891), (133, 888, 889, 132), (1310, 555, 554, 1311), (553, 1308, 1309, 552), (1102, 347, 346, 1103), (345, 1100, 1101, 344), (894, 139, 138, 895), (137, 892, 893, 136), (1314, 559, 558, 1315), (557, 1312, 1313, 556), (1106, 351, 350, 1107), (349, 1104, 1105, 348), (898, 143, 142, 899), (141, 896, 897, 140), (1318, 563, 562, 1319), (561, 1316, 1317, 560), (1110, 355, 354, 1111), (353, 1108, 1109, 352), (902, 147, 146, 903), (145, 900, 901, 144), (1322, 567, 566, 1323), (565, 1320, 1321, 564), (1114, 359, 358, 1115), (357, 1112, 1113, 356), (906, 151, 150, 907), (149, 904, 905, 148), (1326, 571, 570, 1327), (569, 1324, 1325, 568), (1118, 363, 362, 1119), (361, 1116, 1117, 360), (910, 155, 154, 911), (153, 908, 909, 152), (1330, 575, 574, 1331), (573, 1328, 1329, 572), (1122, 367, 366, 1123), (365, 1120, 1121, 364), (914, 159, 158, 915), (157, 912, 913, 156), (1334, 579, 578, 1335), (577, 1332, 1333, 576), (1126, 371, 370, 1127), (369, 1124, 1125, 368), (918, 163, 162, 919), (161, 916, 917, 160), (1338, 583, 582, 1339), (581, 1336, 1337, 580), (1130, 375, 374, 1131), (373, 1128, 1129, 372), (922, 167, 166, 923), (165, 920, 921, 164), (1342, 587, 586, 1343), (585, 1340, 1341, 584), (1134, 379, 378, 1135), (377, 1132, 1133, 376), (926, 171, 170, 927), (169, 924, 925, 168), (1346, 591, 590, 1347), (589, 1344, 1345, 588), (1138, 383, 382, 1139), (381, 1136, 1137, 380), (930, 175, 174, 931), (173, 928, 929, 172), (1350, 595, 594, 1351), (593, 1348, 1349, 592), (1142, 387, 386, 1143), (385, 1140, 1141, 384), (934, 179, 178, 935), (177, 932, 933, 176), (1354, 599, 598, 1355), (597, 1352, 1353, 596), (1146, 391, 390, 1147), (389, 1144, 1145, 388), (938, 183, 182, 939), (181, 936, 937, 180), (1358, 603, 602, 1359), (601, 1356, 1357, 600), (1150, 395, 394, 1151), (393, 1148, 1149, 392), (942, 187, 186, 943), (185, 940, 941, 184), (1362, 607, 606, 1363), (605, 1360, 1361, 604), (1154, 399, 398, 1155), (397, 1152, 1153, 396), (946, 191, 190, 947), (189, 944, 945, 188), (1366, 611, 610, 1367), (609, 1364, 1365, 608), (1158, 403, 402, 1159), (401, 1156, 1157, 400), (950, 195, 194, 951), (193, 948, 949, 192), (1370, 615, 614, 1371), (613, 1368, 1369, 612), (1162, 407, 406, 1163), (405, 1160, 1161, 404), (954, 199, 198, 955), (197, 952, 953, 196), (1374, 619, 618, 1375), (617, 1372, 1373, 616), (1166, 411, 410, 1167), (409, 1164, 1165, 408), (958, 203, 202, 959), (201, 956, 957, 200), (1378, 623, 622, 1379), (621, 1376, 1377, 620), (1170, 415, 414, 1171), (413, 1168, 1169, 412), (962, 207, 206, 963), (205, 960, 961, 204), (1382, 627, 626, 1383), (625, 1380, 1381, 624), (1384, 629, 631, 1386), (1385, 1387, 630, 628), (1176, 421, 423, 1178), (1177, 1179, 422, 420), (968, 213, 215, 970), (969, 971, 214, 212), (760, 5, 7, 762), (761, 763, 6, 4), (1388, 633, 635, 1390), (1389, 1391, 634, 632), (1180, 425, 427, 1182), (1181, 1183, 426, 424), (972, 217, 219, 974), (973, 975, 218, 216), (764, 9, 11, 766), (765, 767, 10, 8), (1392, 637, 639, 1394), (1393, 1395, 638, 636), (1184, 429, 431, 1186), (1185, 1187, 430, 428), (976, 221, 223, 978), (977, 979, 222, 220), (768, 13, 15, 770), (769, 771, 14, 12), (1396, 641, 643, 1398), (1397, 1399, 642, 640), (1188, 433, 435, 1190), (1189, 1191, 434, 432), (980, 225, 227, 982), (981, 983, 226, 224), (772, 17, 19, 774), (773, 775, 18, 16), (1400, 645, 647, 1402), (1401, 1403, 646, 644), (1192, 437, 439, 1194), (1193, 1195, 438, 436), (984, 229, 231, 986), (985, 987, 230, 228), (776, 21, 23, 778), (777, 779, 22, 20), (1404, 649, 651, 1406), (1405, 1407, 650, 648), (1196, 441, 443, 1198), (1197, 1199, 442, 440), (988, 233, 235, 990), (989, 991, 234, 232), (780, 25, 27, 782), (781, 783, 26, 24), (1408, 653, 655, 1410), (1409, 1411, 654, 652), (1200, 445, 447, 1202), (1201, 1203, 446, 444), (992, 237, 239, 994), (993, 995, 238, 236), (784, 29, 31, 786), (785, 787, 30, 28), (1412, 657, 659, 1414), (1413, 1415, 658, 656), (1204, 449, 451, 1206), (1205, 1207, 450, 448), (996, 241, 243, 998), (997, 999, 242, 240), (788, 33, 35, 790), (789, 791, 34, 32), (1416, 661, 663, 1418), (1417, 1419, 662, 660), (1208, 453, 455, 1210), (1209, 1211, 454, 452), (1000, 245, 247, 1002), (1001, 1003, 246, 244), (792, 37, 39, 794), (793, 795, 38, 36), (1420, 665, 667, 1422), (1421, 1423, 666, 664), (1212, 457, 459, 1214), (1213, 1215, 458, 456), (1004, 249, 251, 1006), (1005, 1007, 250, 248), (796, 41, 43, 798), (797, 799, 42, 40), (1424, 669, 671, 1426), (1425, 1427, 670, 668), (1216, 461, 463, 1218), (1217, 1219, 462, 460), (1008, 253, 255, 1010), (1009, 1011, 254, 252), (800, 45, 47, 802), (801, 803, 46, 44), (1428, 673, 675, 1430), (1429, 1431, 674, 672), (1220, 465, 467, 1222), (1221, 1223, 466, 464), (1012, 257, 259, 1014), (1013, 1015, 258, 256), (804, 49, 51, 806), (805, 807, 50, 48), (1432, 677, 679, 1434), (1433, 1435, 678, 676), (1224, 469, 471, 1226), (1225, 1227, 470, 468), (1016, 261, 263, 1018), (1017, 1019, 262, 260), (808, 53, 55, 810), (809, 811, 54, 52), (1436, 681, 683, 1438), (1437, 1439, 682, 680), (1228, 473, 475, 1230), (1229, 1231, 474, 472), (1020, 265, 267, 1022), (1021, 1023, 266, 264), (812, 57, 59, 814), (813, 815, 58, 56), (1440, 685, 687, 1442), (1441, 1443, 686, 684), (1232, 477, 479, 1234), (1233, 1235, 478, 476), (1024, 269, 271, 1026), (1025, 1027, 270, 268), (816, 61, 63, 818), (817, 819, 62, 60), (1444, 689, 691, 1446), (1445, 1447, 690, 688), (1236, 481, 483, 1238), (1237, 1239, 482, 480), (1028, 273, 275, 1030), (1029, 1031, 274, 272), (820, 65, 67, 822), (821, 823, 66, 64), (1448, 693, 695, 1450), (1449, 1451, 694, 692), (1240, 485, 487, 1242), (1241, 1243, 486, 484), (1032, 277, 279, 1034), (1033, 1035, 278, 276), (824, 69, 71, 826), (825, 827, 70, 68), (1452, 697, 699, 1454), (1453, 1455, 698, 696), (1244, 489, 491, 1246), (1245, 1247, 490, 488), (1036, 281, 283, 1038), (1037, 1039, 282, 280), (828, 73, 75, 830), (829, 831, 74, 72), (1456, 701, 703, 1458), (1457, 1459, 702, 700), (1248, 493, 495, 1250), (1249, 1251, 494, 492), (1040, 285, 287, 1042), (1041, 1043, 286, 284), (832, 77, 79, 834), (833, 835, 78, 76), (1460, 705, 707, 1462), (1461, 1463, 706, 704), (1252, 497, 499, 1254), (1253, 1255, 498, 496), (1044, 289, 291, 1046), (1045, 1047, 290, 288), (836, 81, 83, 838), (837, 839, 82, 80), (1464, 709, 711, 1466), (1465, 1467, 710, 708), (1256, 501, 503, 1258), (1257, 1259, 502, 500), (1048, 293, 295, 1050), (1049, 1051, 294, 292), (840, 85, 87, 842), (841, 843, 86, 84), (1468, 713, 715, 1470), (1469, 1471, 714, 712), (1260, 505, 507, 1262), (1261, 1263, 506, 504), (1052, 297, 299, 1054), (1053, 1055, 298, 296), (844, 89, 91, 846), (845, 847, 90, 88), (1472, 717, 719, 1474), (1473, 1475, 718, 716), (1264, 509, 511, 1266), (1265, 1267, 510, 508), (1056, 301, 303, 1058), (1057, 1059, 302, 300), (848, 93, 95, 850), (849, 851, 94, 92), (1476, 721, 723, 1478), (1477, 1479, 722, 720), (1268, 513, 515, 1270), (1269, 1271, 514, 512), (1060, 305, 307, 1062), (1061, 1063, 306, 304), (852, 97, 99, 854), (853, 855, 98, 96), (1480, 725, 727, 1482), (1481, 1483, 726, 724), (1272, 517, 519, 1274), (1273, 1275, 518, 516), (1064, 309, 311, 1066), (1065, 1067, 310, 308), (856, 101, 103, 858), (857, 859, 102, 100), (1484, 729, 731, 1486), (1485, 1487, 730, 728), (1276, 521, 523, 1278), (1277, 1279, 522, 520), (1068, 313, 315, 1070), (1069, 1071, 314, 312), (860, 105, 107, 862), (861, 863, 106, 104), (1488, 733, 735, 1490), (1489, 1491, 734, 732), (1280, 525, 527, 1282), (1281, 1283, 526, 524), (1072, 317, 319, 1074), (1073, 1075, 318, 316), (864, 109, 111, 866), (865, 867, 110, 108), (1492, 737, 739, 1494), (1493, 1495, 738, 736), (1284, 529, 531, 1286), (1285, 1287, 530, 528), (1076, 321, 323, 1078), (1077, 1079, 322, 320), (868, 113, 115, 870), (869, 871, 114, 112), (1496, 741, 743, 1498), (1497, 1499, 742, 740), (1288, 533, 535, 1290), (1289, 1291, 534, 532), (1080, 325, 327, 1082), (1081, 1083, 326, 324), (872, 117, 119, 874), (873, 875, 118, 116), (1500, 745, 747, 1502), (1501, 1503, 746, 744), (1292, 537, 539, 1294), (1293, 1295, 538, 536), (1084, 329, 331, 1086), (1085, 1087, 330, 328), (876, 121, 123, 878), (877, 879, 122, 120), (1504, 749, 751, 1506), (1505, 1507, 750, 748), (1296, 541, 543, 1298), (1297, 1299, 542, 540), (1088, 333, 335, 1090), (1089, 1091, 334, 332), (880, 125, 127, 882), (881, 883, 126, 124), (1508, 753, 755, 1510), (1509, 1511, 754, 752), (1300, 545, 547, 1302), (1301, 1303, 546, 544), (1092, 337, 339, 1094), (1093, 1095, 338, 336), (884, 129, 131, 886), (885, 887, 130, 128), (1304, 549, 551, 1306), (1305, 1307, 550, 548), (1096, 341, 343, 1098), (1097, 1099, 342, 340), (888, 133, 135, 890), (889, 891, 134, 132), (1308, 553, 555, 1310), (1309, 1311, 554, 552), (1100, 345, 347, 1102), (1101, 1103, 346, 344), (892, 137, 139, 894), (893, 895, 138, 136), (1312, 557, 559, 1314), (1313, 1315, 558, 556), (1104, 349, 351, 1106), (1105, 1107, 350, 348), (896, 141, 143, 898), (897, 899, 142, 140), (1316, 561, 563, 1318), (1317, 1319, 562, 560), (1108, 353, 355, 1110), (1109, 1111, 354, 352), (900, 145, 147, 902), (901, 903, 146, 144), (1320, 565, 567, 1322), (1321, 1323, 566, 564), (1112, 357, 359, 1114), (1113, 1115, 358, 356), (904, 149, 151, 906), (905, 907, 150, 148), (1324, 569, 571, 1326), (1325, 1327, 570, 568), (1116, 361, 363, 1118), (1117, 1119, 362, 360), (908, 153, 155, 910), (909, 911, 154, 152), (1328, 573, 575, 1330), (1329, 1331, 574, 572), (1120, 365, 367, 1122), (1121, 1123, 366, 364), (912, 157, 159, 914), (913, 915, 158, 156), (1332, 577, 579, 1334), (1333, 1335, 578, 576), (1124, 369, 371, 1126), (1125, 1127, 370, 368), (916, 161, 163, 918), (917, 919, 162, 160), (1336, 581, 583, 1338), (1337, 1339, 582, 580), (1128, 373, 375, 1130), (1129, 1131, 374, 372), (920, 165, 167, 922), (921, 923, 166, 164), (1340, 585, 587, 1342), (1341, 1343, 586, 584), (1132, 377, 379, 1134), (1133, 1135, 378, 376), (924, 169, 171, 926), (925, 927, 170, 168), (1344, 589, 591, 1346), (1345, 1347, 590, 588), (1136, 381, 383, 1138), (1137, 1139, 382, 380), (928, 173, 175, 930), (929, 931, 174, 172), (1348, 593, 595, 1350), (1349, 1351, 594, 592), (1140, 385, 387, 1142), (1141, 1143, 386, 384), (932, 177, 179, 934), (933, 935, 178, 176), (1352, 597, 599, 1354), (1353, 1355, 598, 596), (1144, 389, 391, 1146), (1145, 1147, 390, 388), (936, 181, 183, 938), (937, 939, 182, 180), (1356, 601, 603, 1358), (1357, 1359, 602, 600), (1148, 393, 395, 1150), (1149, 1151, 394, 392), (940, 185, 187, 942), (941, 943, 186, 184), (1360, 605, 607, 1362), (1361, 1363, 606, 604), (1152, 397, 399, 1154), (1153, 1155, 398, 396), (944, 189, 191, 946), (945, 947, 190, 188), (1364, 609, 611, 1366), (1365, 1367, 610, 608), (1156, 401, 403, 1158), (1157, 1159, 402, 400), (948, 193, 195, 950), (949, 951, 194, 192), (1368, 613, 615, 1370), (1369, 1371, 614, 612), (1160, 405, 407, 1162), (1161, 1163, 406, 404), (952, 197, 199, 954), (953, 955, 198, 196), (1372, 617, 619, 1374), (1373, 1375, 618, 616), (1164, 409, 411, 1166), (1165, 1167, 410, 408), (956, 201, 203, 958), (957, 959, 202, 200), (1376, 621, 623, 1378), (1377, 1379, 622, 620), (1168, 413, 415, 1170), (1169, 1171, 414, 412), (960, 205, 207, 962), (961, 963, 206, 204), (1175, 418, 416, 1173), (1174, 1172, 417, 419), (967, 210, 208, 965), (966, 964, 209, 211), (759, 2, 0, 757), (758, 756, 1, 3), (1380, 625, 627, 1382), (1381, 1383, 626, 624)])
me_mesh_1329.update()

# ---- objects
ob_smaze = bpy.data.objects.new('smaze', me_mesh_1329)
ob_sun = bpy.data.objects.new('Sun', light_sun)

# ---- transforms, parenting, visibility, modifiers, constraints
ob_smaze.location = (0.0, 0.0, 0.0)
ob_smaze.scale = (67.52, 67.52, 67.52)
_m = ob_smaze.modifiers.new('Auto Smooth', 'NODES')
_m.node_group = ng_auto_smooth
_gi = [s.identifier for s in ng_auto_smooth.interface.items_tree if s.item_type == 'SOCKET' and s.in_out == 'INPUT']
_m[_gi[1]] = 3.142  # Angle
ob_sun.location = (0.0, 0.0, 5.369)
ob_sun.rotation_euler = (0.0, -0.4951, 0.0)

# ---- collection membership
scene.collection.objects.link(ob_smaze)
scene.collection.objects.link(ob_sun)

# ---- scene / render settings (as saved in the file)
scene.frame_start = 1; scene.frame_end = 250; scene.frame_set(1)
scene.render.engine = 'BLENDER_EEVEE_NEXT'
scene.cycles.sampling_pattern = 'TABULATED_SOBOL'
scene.cycles.use_light_tree = False
scene.view_settings.view_transform = 'Filmic'
bpy.context.view_layer.update()

# ---- added for rendering (the .blend has no active camera): camera
cam_auto = bpy.data.cameras.new('AutoCamera')
cam_auto.lens = 50.0
cam_auto.sensor_width = 36.0
cam_auto.clip_end = 1000.0
ob_auto_camera = bpy.data.objects.new('AutoCamera', cam_auto)
scene.collection.objects.link(ob_auto_camera)
ob_auto_camera.location = (8.10967, -9.59021, 6.71548)
ob_auto_camera.rotation_euler = (1.09748, -7.21219e-08, 0.694738)
scene.camera = ob_auto_camera
bpy.context.view_layer.update()
